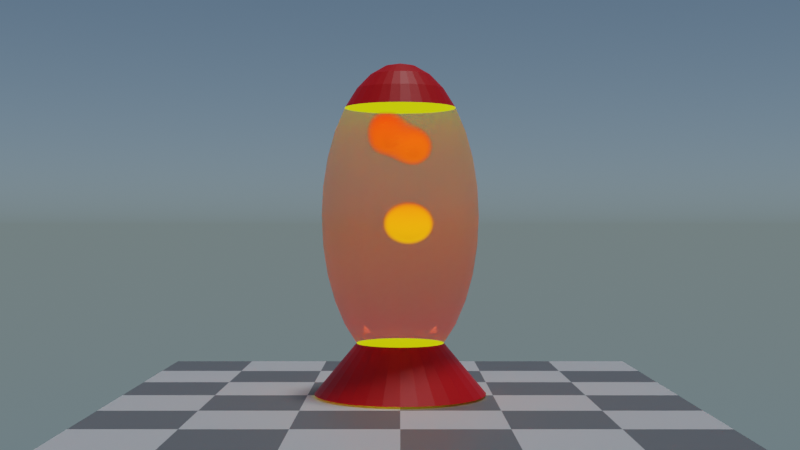 # Source: main.blend  (saved by Blender 3.6.11; exported with 4.5.12 LTS)
import bpy
from mathutils import Matrix  # noqa: F401  (used for matrix-valued properties, if any)

bpy.ops.wm.read_factory_settings(use_empty=True)
scene = bpy.context.scene
scene.name = 'Scene'

# ---- collections
col_collection = bpy.data.collections.new('Collection'); scene.collection.children.link(col_collection)

# ---- materials (node trees are filled in below, after node groups)
mat_material = bpy.data.materials.new('Material')
mat_material.use_transparent_shadow = False
mat_plane = bpy.data.materials.new('Plane')
mat_plane.use_transparent_shadow = False
mat_lavalampbase = bpy.data.materials.new('LavaLampBase')
mat_lavalampbase.use_transparent_shadow = False
mat_lavalampclear = bpy.data.materials.new('LavaLampClear')
mat_lavalampclear.use_transparent_shadow = False
mat_lavalampinternal = bpy.data.materials.new('LavaLampInternal')
mat_lavalampinternal.use_transparent_shadow = False

# ---- node groups
ng_ellipsoidsdf = bpy.data.node_groups.new('EllipsoidSDF', 'ShaderNodeTree')
_s = ng_ellipsoidsdf.interface.new_socket(name='Distance', in_out='OUTPUT', socket_type='NodeSocketFloat')
_s = ng_ellipsoidsdf.interface.new_socket(name='Vector', in_out='INPUT', socket_type='NodeSocketVector')
_s.min_value = -1e+04
_s.max_value = 1e+04
_s = ng_ellipsoidsdf.interface.new_socket(name='Radius', in_out='INPUT', socket_type='NodeSocketVector')
_s = ng_ellipsoidsdf.interface.new_socket(name='Position', in_out='INPUT', socket_type='NodeSocketVector')
_s.min_value = -1e+04
_s.max_value = 1e+04
_N = ng_ellipsoidsdf.nodes; _L = ng_ellipsoidsdf.links
n0 = _N.new('NodeGroupInput'); n0.name = 'Group Input'; n0.location = (-444, -37)
n1 = _N.new('ShaderNodeVectorMath'); n1.name = 'Vector Math.004'; n1.location = (-170, -95)
n1.operation = 'MULTIPLY'
n2 = _N.new('ShaderNodeVectorMath'); n2.name = 'Vector Math.001'; n2.location = (119, 118)
n2.operation = 'DIVIDE'
n3 = _N.new('ShaderNodeVectorMath'); n3.name = 'Vector Math'; n3.location = (-167, 149)
n4 = _N.new('ShaderNodeVectorMath'); n4.name = 'Vector Math.005'; n4.location = (142, -84)
n4.operation = 'DIVIDE'
n5 = _N.new('ShaderNodeVectorMath'); n5.name = 'Vector Math.003'; n5.location = (330, 112)
n5.operation = 'LENGTH'
n6 = _N.new('NodeGroupOutput'); n6.name = 'Group Output'; n6.location = (1260, 60)
n7 = _N.new('ShaderNodeMath'); n7.name = 'Math'; n7.location = (1075, 68)
n7.operation = 'DIVIDE'
n8 = _N.new('ShaderNodeVectorMath'); n8.name = 'Vector Math.006'; n8.location = (342, -77)
n8.operation = 'LENGTH'
n9 = _N.new('ShaderNodeMath'); n9.name = 'Math.002'; n9.location = (811, 103)
n9.operation = 'MULTIPLY'
n10 = _N.new('ShaderNodeMath'); n10.name = 'Math.001'; n10.location = (606, 212)
n10.operation = 'SUBTRACT'
n10.inputs[1].default_value = 1.0
_L.new(n2.outputs[0], n5.inputs[0])
_L.new(n7.outputs[0], n6.inputs[0])
_L.new(n0.outputs[0], n3.inputs[0])
_L.new(n0.outputs[2], n3.inputs[1])
_L.new(n3.outputs[0], n2.inputs[0])
_L.new(n0.outputs[1], n2.inputs[1])
_L.new(n0.outputs[1], n1.inputs[0])
_L.new(n0.outputs[1], n1.inputs[1])
_L.new(n1.outputs[0], n4.inputs[1])
_L.new(n3.outputs[0], n4.inputs[0])
_L.new(n4.outputs[0], n8.inputs[0])
_L.new(n5.outputs[1], n10.inputs[0])
_L.new(n5.outputs[1], n9.inputs[1])
_L.new(n10.outputs[0], n9.inputs[0])
_L.new(n8.outputs[1], n7.inputs[1])
_L.new(n9.outputs[0], n7.inputs[0])
n6.is_active_output = True
ng_scenesdf = bpy.data.node_groups.new('SceneSDF', 'ShaderNodeTree')
_s = ng_scenesdf.interface.new_socket(name='Distance', in_out='OUTPUT', socket_type='NodeSocketFloat')
_s = ng_scenesdf.interface.new_socket(name='Vector', in_out='INPUT', socket_type='NodeSocketVector')
_s.min_value = -1e+04
_s.max_value = 1e+04
_N = ng_scenesdf.nodes; _L = ng_scenesdf.links
n0 = _N.new('NodeGroupOutput'); n0.name = 'Group Output'; n0.location = (2226, -24)
n1 = _N.new('ShaderNodeMath'); n1.name = 'Math.004'; n1.location = (1513, -15)
n1.operation = 'SMOOTH_MIN'
n2 = _N.new('ShaderNodeMath'); n2.name = 'Math.005'; n2.location = (2006, -23)
n2.operation = 'SMOOTH_MIN'
n2.inputs[2].default_value = 0.4
n3 = _N.new('ShaderNodeMath'); n3.name = 'Math.003'; n3.location = (-913, -166)
n3.operation = 'MULTIPLY'
n3.inputs[1].default_value = 0.333
n4 = _N.new('ShaderNodeCombineXYZ'); n4.name = 'Combine XYZ.001'; n4.location = (-72, -416)
n4.inputs[0].default_value = 0.15
n4.inputs[1].default_value = -0.25
n5 = _N.new('ShaderNodeMath'); n5.name = 'Math.006'; n5.location = (-278, -422)
n5.operation = 'SUBTRACT'
n6 = _N.new('ShaderNodeMath'); n6.name = 'Math.007'; n6.location = (-460, -429)
n6.operation = 'MODULO'
n7 = _N.new('ShaderNodeMath'); n7.name = 'Math.008'; n7.location = (-900, -431)
n7.operation = 'MULTIPLY'
n7.inputs[1].default_value = -0.459
n8 = _N.new('ShaderNodeMath'); n8.name = 'Math.009'; n8.location = (-284, -661)
n8.operation = 'SUBTRACT'
n9 = _N.new('ShaderNodeMath'); n9.name = 'Math.010'; n9.location = (-466, -668)
n9.operation = 'MODULO'
n10 = _N.new('ShaderNodeCombineXYZ'); n10.name = 'Combine XYZ.002'; n10.location = (-78, -655)
n10.inputs[0].default_value = -0.15
n10.inputs[1].default_value = 0.25
n11 = _N.new('ShaderNodeMath'); n11.name = 'Math.013'; n11.location = (-455, -915)
n11.operation = 'MODULO'
n12 = _N.new('ShaderNodeMath'); n12.name = 'Math.014'; n12.location = (-895, -916)
n12.operation = 'MULTIPLY'
n12.inputs[1].default_value = -0.359
n13 = _N.new('ShaderNodeCombineXYZ'); n13.name = 'Combine XYZ.003'; n13.location = (-67, -902)
n13.inputs[0].default_value = -0.25
n13.inputs[1].default_value = 0.15
n14 = _N.new('ShaderNodeMath'); n14.name = 'Math.011'; n14.location = (-907, -661)
n14.operation = 'MULTIPLY'
n15 = _N.new('NodeUndefined'); n15.name = 'Shader Data'; n15.location = (-1300, -595)
n16 = _N.new('NodeGroupInput'); n16.name = 'Group Input'; n16.location = (-63, 5)
n17 = _N.new('ShaderNodeMath'); n17.name = 'Math.001'; n17.location = (-524, -164)
n17.operation = 'MODULO'
n18 = _N.new('ShaderNodeMath'); n18.name = 'Math.015'; n18.location = (-734, -168)
n18.inputs[1].default_value = 2.8
n19 = _N.new('ShaderNodeMath'); n19.name = 'Math.017'; n19.location = (-680, -455)
n19.inputs[1].default_value = 1.8
n20 = _N.new('ShaderNodeMath'); n20.name = 'Math.012'; n20.location = (-273, -908)
n20.operation = 'SUBTRACT'
n21 = _N.new('ShaderNodeMath'); n21.name = 'Math.016'; n21.location = (-686, -696)
n21.inputs[1].default_value = 1.1
n22 = _N.new('ShaderNodeMath'); n22.name = 'Math.018'; n22.location = (-675, -934)
n22.inputs[1].default_value = 0.4
n23 = _N.new('ShaderNodeCombineXYZ'); n23.name = 'Combine XYZ'; n23.location = (-28, -185)
n23.inputs[0].default_value = 0.25
n23.inputs[1].default_value = -0.15
n24 = _N.new('ShaderNodeMath'); n24.name = 'Math.002'; n24.location = (-259, -184)
n24.operation = 'SUBTRACT'
n25 = _N.new('ShaderNodeMath'); n25.name = 'Math'; n25.location = (1089, -25)
n25.operation = 'SMOOTH_MIN'
n25.inputs[2].default_value = 0.8
n26 = _N.new('ShaderNodeGroup'); n26.name = 'Group.003'; n26.location = (778, -412)
n26.width = 188
n26.node_tree = ng_ellipsoidsdf
n26.inputs[1].default_value = (0.3, 0.13, 0.2)
n27 = _N.new('ShaderNodeGroup'); n27.name = 'Group.005'; n27.location = (802, -722)
n27.width = 188
n27.node_tree = ng_ellipsoidsdf
n27.inputs[1].default_value = (0.15, 0.3, 0.25)
n28 = _N.new('ShaderNodeGroup'); n28.name = 'Group.002'; n28.location = (787, -182)
n28.width = 188
n28.node_tree = ng_ellipsoidsdf
n28.inputs[1].default_value = (0.25, 0.15, 0.15)
n29 = _N.new('ShaderNodeGroup'); n29.name = 'Group'; n29.location = (786, 48)
n29.width = 188
n29.node_tree = ng_ellipsoidsdf
n29.inputs[1].default_value = (0.25, 0.333, 0.25)
n30 = _N.new('ShaderNodeValue'); n30.name = 'Value'; n30.location = (-1498, -285)
n30.outputs[0].default_value = 6.0
n31 = _N.new('ShaderNodeMath'); n31.name = 'Math.019'; n31.location = (-1320, -413)
n31.operation = 'DIVIDE'
n31.inputs[1].default_value = 2.0
_L.new(n16.outputs[0], n29.inputs[0])
_L.new(n28.outputs[0], n25.inputs[1])
_L.new(n29.outputs[0], n25.inputs[0])
_L.new(n2.outputs[0], n0.inputs[0])
_L.new(n16.outputs[0], n28.inputs[0])
_L.new(n23.outputs[0], n29.inputs[2])
_L.new(n17.outputs[0], n24.inputs[0])
_L.new(n18.outputs[0], n17.inputs[0])
_L.new(n15.outputs[2], n3.inputs[0])
_L.new(n25.outputs[0], n1.inputs[0])
_L.new(n26.outputs[0], n1.inputs[1])
_L.new(n1.outputs[0], n2.inputs[0])
_L.new(n16.outputs[0], n26.inputs[0])
_L.new(n24.outputs[0], n23.inputs[2])
_L.new(n6.outputs[0], n5.inputs[0])
_L.new(n19.outputs[0], n6.inputs[0])
_L.new(n5.outputs[0], n4.inputs[2])
_L.new(n4.outputs[0], n28.inputs[2])
_L.new(n9.outputs[0], n8.inputs[0])
_L.new(n21.outputs[0], n9.inputs[0])
_L.new(n8.outputs[0], n10.inputs[2])
_L.new(n10.outputs[0], n26.inputs[2])
_L.new(n11.outputs[0], n20.inputs[0])
_L.new(n22.outputs[0], n11.inputs[0])
_L.new(n20.outputs[0], n13.inputs[2])
_L.new(n15.outputs[2], n7.inputs[0])
_L.new(n15.outputs[2], n14.inputs[0])
_L.new(n15.outputs[2], n12.inputs[0])
_L.new(n3.outputs[0], n18.inputs[0])
_L.new(n14.outputs[0], n21.inputs[0])
_L.new(n7.outputs[0], n19.inputs[0])
_L.new(n12.outputs[0], n22.inputs[0])
_L.new(n27.outputs[0], n2.inputs[1])
_L.new(n16.outputs[0], n27.inputs[0])
_L.new(n13.outputs[0], n27.inputs[2])
_L.new(n30.outputs[0], n17.inputs[1])
_L.new(n30.outputs[0], n6.inputs[1])
_L.new(n30.outputs[0], n9.inputs[1])
_L.new(n30.outputs[0], n11.inputs[1])
_L.new(n30.outputs[0], n31.inputs[0])
_L.new(n31.outputs[0], n24.inputs[1])
_L.new(n31.outputs[0], n5.inputs[1])
_L.new(n31.outputs[0], n8.inputs[1])
_L.new(n31.outputs[0], n20.inputs[1])
n0.is_active_output = True
ng_raymarch = bpy.data.node_groups.new('RayMarch', 'ShaderNodeTree')
_s = ng_raymarch.interface.new_socket(name='Distance', in_out='OUTPUT', socket_type='NodeSocketFloat')
_s = ng_raymarch.interface.new_socket(name='Cam', in_out='OUTPUT', socket_type='NodeSocketVector')
_s.min_value = -1e+04
_s.max_value = 1e+04
_s = ng_raymarch.interface.new_socket(name='ViewDir', in_out='OUTPUT', socket_type='NodeSocketVector')
_s = ng_raymarch.interface.new_socket(name='Depth', in_out='OUTPUT', socket_type='NodeSocketFloat')
_s = ng_raymarch.interface.new_socket(name='Cam', in_out='INPUT', socket_type='NodeSocketVector')
_s.min_value = -1e+04
_s.max_value = 1e+04
_s = ng_raymarch.interface.new_socket(name='ViewDir', in_out='INPUT', socket_type='NodeSocketVector')
_s = ng_raymarch.interface.new_socket(name='Depth', in_out='INPUT', socket_type='NodeSocketFloat')
_N = ng_raymarch.nodes; _L = ng_raymarch.links
n0 = _N.new('ShaderNodeVectorMath'); n0.name = 'Vector Math.001'; n0.location = (-18, 129)
n0.operation = 'SCALE'
n1 = _N.new('ShaderNodeVectorMath'); n1.name = 'Vector Math'; n1.location = (186, 388)
n2 = _N.new('NodeGroupInput'); n2.name = 'Group Input'; n2.location = (-365, -15)
n3 = _N.new('NodeGroupOutput'); n3.name = 'Group Output'; n3.location = (1028, 27)
n4 = _N.new('ShaderNodeMath'); n4.name = 'Math'; n4.location = (721, -82)
n5 = _N.new('ShaderNodeGroup'); n5.name = 'Group.001'; n5.location = (410, 183)
n5.width = 196
n5.node_tree = ng_scenesdf
_L.new(n2.outputs[0], n3.inputs[1])
_L.new(n5.outputs[0], n3.inputs[0])
_L.new(n2.outputs[0], n1.inputs[0])
_L.new(n1.outputs[0], n5.inputs[0])
_L.new(n2.outputs[1], n0.inputs[0])
_L.new(n2.outputs[2], n0.inputs[3])
_L.new(n0.outputs[0], n1.inputs[1])
_L.new(n2.outputs[1], n3.inputs[2])
_L.new(n5.outputs[0], n4.inputs[0])
_L.new(n2.outputs[2], n4.inputs[1])
_L.new(n4.outputs[0], n3.inputs[3])
n3.is_active_output = True
ng_estimatenormal = bpy.data.node_groups.new('EstimateNormal', 'ShaderNodeTree')
_s = ng_estimatenormal.interface.new_socket(name='Vector', in_out='OUTPUT', socket_type='NodeSocketVector')
_s = ng_estimatenormal.interface.new_socket(name='Vector', in_out='INPUT', socket_type='NodeSocketVector')
_s.min_value = -1e+04
_s.max_value = 1e+04
_N = ng_estimatenormal.nodes; _L = ng_estimatenormal.links
n0 = _N.new('NodeGroupOutput'); n0.name = 'Group Output'; n0.location = (1367, 49)
n1 = _N.new('ShaderNodeVectorMath'); n1.name = 'Vector Math.005'; n1.location = (1165, 48)
n1.operation = 'NORMALIZE'
n2 = _N.new('ShaderNodeCombineXYZ'); n2.name = 'Combine XYZ'; n2.location = (954, 32)
n3 = _N.new('ShaderNodeMath'); n3.name = 'Math'; n3.location = (15, 242)
n3.hide = True
n4 = _N.new('ShaderNodeMath'); n4.name = 'Math.002'; n4.location = (649, 162)
n4.hide = True
n4.operation = 'SUBTRACT'
n5 = _N.new('ShaderNodeGroup'); n5.name = 'Group.001'; n5.location = (426, 10)
n5.hide = True
n5.node_tree = ng_scenesdf
n6 = _N.new('ShaderNodeGroup'); n6.name = 'Group.002'; n6.location = (406, -204)
n6.hide = True
n6.node_tree = ng_scenesdf
n7 = _N.new('ShaderNodeGroup'); n7.name = 'Group.003'; n7.location = (408, -390)
n7.hide = True
n7.node_tree = ng_scenesdf
n8 = _N.new('ShaderNodeGroup'); n8.name = 'Group.004'; n8.location = (409, -569)
n8.hide = True
n8.node_tree = ng_scenesdf
n9 = _N.new('ShaderNodeMath'); n9.name = 'Math.008'; n9.location = (633, -604)
n9.hide = True
n9.operation = 'SUBTRACT'
n10 = _N.new('ShaderNodeGroup'); n10.name = 'Group.005'; n10.location = (410, -755)
n10.hide = True
n10.node_tree = ng_scenesdf
n11 = _N.new('ShaderNodeMath'); n11.name = 'Math.005'; n11.location = (630, -238)
n11.hide = True
n11.operation = 'SUBTRACT'
n12 = _N.new('ShaderNodeValue'); n12.name = 'Value'; n12.location = (-477, 95)
n12.label = 'Epsilon'
n12.outputs[0].default_value = 0.0001
n13 = _N.new('ShaderNodeSeparateXYZ'); n13.name = 'Separate XYZ'; n13.location = (-504, -214)
n14 = _N.new('NodeGroupInput'); n14.name = 'Group Input'; n14.location = (-737, -232)
n15 = _N.new('ShaderNodeCombineXYZ'); n15.name = 'Combine XYZ.001'; n15.location = (235, 240)
n15.hide = True
n16 = _N.new('ShaderNodeCombineXYZ'); n16.name = 'Combine XYZ.002'; n16.location = (261, -27)
n16.hide = True
n17 = _N.new('ShaderNodeCombineXYZ'); n17.name = 'Combine XYZ.004'; n17.location = (217, -160)
n17.hide = True
n18 = _N.new('ShaderNodeCombineXYZ'); n18.name = 'Combine XYZ.003'; n18.location = (242, -427)
n18.hide = True
n19 = _N.new('ShaderNodeCombineXYZ'); n19.name = 'Combine XYZ.006'; n19.location = (219, -525)
n19.hide = True
n20 = _N.new('ShaderNodeCombineXYZ'); n20.name = 'Combine XYZ.005'; n20.location = (245, -792)
n20.hide = True
n21 = _N.new('ShaderNodeMath'); n21.name = 'Math.006'; n21.location = (-3, -544)
n21.hide = True
n22 = _N.new('ShaderNodeMath'); n22.name = 'Math.007'; n22.location = (-30, -869)
n22.hide = True
n22.operation = 'SUBTRACT'
n23 = _N.new('ShaderNodeMath'); n23.name = 'Math.004'; n23.location = (1, -363)
n23.hide = True
n23.operation = 'SUBTRACT'
n24 = _N.new('ShaderNodeMath'); n24.name = 'Math.003'; n24.location = (-4, -158)
n24.hide = True
n25 = _N.new('ShaderNodeMath'); n25.name = 'Math.001'; n25.location = (19, 37)
n25.hide = True
n25.operation = 'SUBTRACT'
n26 = _N.new('ShaderNodeGroup'); n26.name = 'Group'; n26.location = (425, 196)
n26.node_tree = ng_scenesdf
_L.new(n2.outputs[0], n1.inputs[0])
_L.new(n14.outputs[0], n13.inputs[0])
_L.new(n1.outputs[0], n0.inputs[0])
_L.new(n12.outputs[0], n3.inputs[0])
_L.new(n13.outputs[0], n3.inputs[1])
_L.new(n3.outputs[0], n15.inputs[0])
_L.new(n13.outputs[1], n15.inputs[1])
_L.new(n13.outputs[2], n15.inputs[2])
_L.new(n15.outputs[0], n26.inputs[0])
_L.new(n13.outputs[0], n25.inputs[0])
_L.new(n12.outputs[0], n25.inputs[1])
_L.new(n25.outputs[0], n16.inputs[0])
_L.new(n13.outputs[1], n16.inputs[1])
_L.new(n13.outputs[2], n16.inputs[2])
_L.new(n16.outputs[0], n5.inputs[0])
_L.new(n26.outputs[0], n4.inputs[0])
_L.new(n5.outputs[0], n4.inputs[1])
_L.new(n17.outputs[0], n6.inputs[0])
_L.new(n18.outputs[0], n7.inputs[0])
_L.new(n6.outputs[0], n11.inputs[0])
_L.new(n7.outputs[0], n11.inputs[1])
_L.new(n19.outputs[0], n8.inputs[0])
_L.new(n20.outputs[0], n10.inputs[0])
_L.new(n8.outputs[0], n9.inputs[0])
_L.new(n10.outputs[0], n9.inputs[1])
_L.new(n4.outputs[0], n2.inputs[0])
_L.new(n11.outputs[0], n2.inputs[1])
_L.new(n9.outputs[0], n2.inputs[2])
_L.new(n12.outputs[0], n24.inputs[1])
_L.new(n12.outputs[0], n23.inputs[1])
_L.new(n12.outputs[0], n21.inputs[1])
_L.new(n12.outputs[0], n22.inputs[1])
_L.new(n13.outputs[1], n24.inputs[0])
_L.new(n13.outputs[1], n23.inputs[0])
_L.new(n13.outputs[2], n21.inputs[0])
_L.new(n13.outputs[2], n22.inputs[0])
_L.new(n24.outputs[0], n17.inputs[1])
_L.new(n23.outputs[0], n18.inputs[1])
_L.new(n21.outputs[0], n19.inputs[2])
_L.new(n22.outputs[0], n20.inputs[2])
_L.new(n13.outputs[0], n17.inputs[0])
_L.new(n13.outputs[2], n17.inputs[2])
_L.new(n13.outputs[0], n18.inputs[0])
_L.new(n13.outputs[2], n18.inputs[2])
_L.new(n13.outputs[0], n19.inputs[0])
_L.new(n13.outputs[1], n19.inputs[1])
_L.new(n13.outputs[0], n20.inputs[0])
_L.new(n13.outputs[1], n20.inputs[1])
n0.is_active_output = True

# ---- material node trees
mat_material.use_nodes = True; mat_material.node_tree.nodes.clear()
_N = mat_material.node_tree.nodes; _L = mat_material.node_tree.links
n0 = _N.new('ShaderNodeGroup'); n0.name = 'Group.002'; n0.location = (847, 546)
n0.width = 172
n0.hide = True
n0.node_tree = ng_raymarch
n1 = _N.new('ShaderNodeGroup'); n1.name = 'Group.003'; n1.location = (1088, 546)
n1.width = 171
n1.hide = True
n1.node_tree = ng_raymarch
n2 = _N.new('ShaderNodeGroup'); n2.name = 'Group.005'; n2.location = (847, 466)
n2.width = 172
n2.hide = True
n2.node_tree = ng_raymarch
n3 = _N.new('ShaderNodeGroup'); n3.name = 'Group.007'; n3.location = (608, 466)
n3.width = 171
n3.hide = True
n3.node_tree = ng_raymarch
n4 = _N.new('ShaderNodeNewGeometry'); n4.name = 'Geometry'; n4.location = (-504, 304)
n5 = _N.new('ShaderNodeCameraData'); n5.name = 'Camera Data'; n5.location = (-527, 0)
n6 = _N.new('ShaderNodeVectorMath'); n6.name = 'Vector Math.001'; n6.location = (-170, 297)
n6.operation = 'SCALE'
n7 = _N.new('ShaderNodeVectorMath'); n7.name = 'Vector Math.002'; n7.location = (-182, 121)
n7.operation = 'SCALE'
n7.inputs[3].default_value = -1.0
n8 = _N.new('ShaderNodeVectorMath'); n8.name = 'Vector Math'; n8.location = (26, 489)
n9 = _N.new('ShaderNodeGroup'); n9.name = 'Group'; n9.location = (608, 546)
n9.width = 171
n9.hide = True
n9.node_tree = ng_raymarch
n10 = _N.new('ShaderNodeGroup'); n10.name = 'Group.004'; n10.location = (367, 466)
n10.width = 172
n10.hide = True
n10.node_tree = ng_raymarch
n11 = _N.new('ShaderNodeVectorMath'); n11.name = 'Vector Math.003'; n11.location = (1360, 353)
n11.operation = 'SCALE'
n12 = _N.new('ShaderNodeGroup'); n12.name = 'Group.001'; n12.location = (367, 546)
n12.width = 172
n12.hide = True
n12.node_tree = ng_raymarch
n12.inputs[2].default_value = 0.0
n13 = _N.new('ShaderNodeVectorMath'); n13.name = 'Vector Math.004'; n13.location = (1563, 672)
n14 = _N.new('ShaderNodeVectorMath'); n14.name = 'Vector Math.007'; n14.location = (2849, 956)
n14.operation = 'SCALE'
n15 = _N.new('ShaderNodeBsdfTransparent'); n15.name = 'Transparent BSDF'; n15.location = (3244, 596)
n16 = _N.new('ShaderNodeGroup'); n16.name = 'Group.006'; n16.location = (1088, 466)
n16.width = 171
n16.hide = True
n16.node_tree = ng_raymarch
n17 = _N.new('ShaderNodeMix'); n17.name = 'Mix'; n17.location = (3030, 795)
n17.data_type = 'RGBA'
n17.inputs[7].default_value = (0.0, 0.0, 0.0, 0.0)
n18 = _N.new('ShaderNodeVectorMath'); n18.name = 'Vector Math.006'; n18.location = (1927, 883)
n18.operation = 'NORMALIZE'
n18.inputs[0].default_value = (0.0, 0.0, 1.0)
n19 = _N.new('ShaderNodeMath'); n19.name = 'Math'; n19.location = (2480, 800)
n19.inputs[1].default_value = 1.2
n20 = _N.new('ShaderNodeVectorMath'); n20.name = 'Vector Math.005'; n20.location = (2270, 865)
n20.operation = 'DOT_PRODUCT'
n21 = _N.new('ShaderNodeMath'); n21.name = 'Math.001'; n21.location = (2670, 798)
n21.operation = 'POWER'
n21.inputs[1].default_value = 0.2
n22 = _N.new('ShaderNodeNewGeometry'); n22.name = 'Geometry.001'; n22.location = (1495, 1241)
n23 = _N.new('ShaderNodeGroup'); n23.name = 'Group.008'; n23.location = (1802, 662)
n23.width = 191
n23.node_tree = ng_estimatenormal
n24 = _N.new('ShaderNodeEmission'); n24.name = 'Emission'; n24.location = (3244, 704)
n24.inputs[1].default_value = 5.0
n25 = _N.new('ShaderNodeOutputMaterial'); n25.name = 'Material Output'; n25.location = (3917, 746)
n26 = _N.new('ShaderNodeValToRGB'); n26.name = 'Color Ramp'; n26.location = (2363, 1270)
while len(n26.color_ramp.elements) > 1: n26.color_ramp.elements.remove(n26.color_ramp.elements[-1])
n26.color_ramp.elements[0].position = 0.0; n26.color_ramp.elements[0].color = (1.0, 0.6639, 0.0, 1.0)
_e = n26.color_ramp.elements.new(0.6018); _e.color = (1.0, 0.06942, 0.0007033, 1.0)
_e = n26.color_ramp.elements.new(1.0); _e.color = (1.0, 0.0, 0.0003119, 1.0)
n27 = _N.new('ShaderNodeMapRange'); n27.name = 'Map Range'; n27.location = (1954, 1288)
n27.inputs[1].default_value = -1.9
n27.inputs[2].default_value = 2.0
n28 = _N.new('ShaderNodeSeparateXYZ'); n28.name = 'Separate XYZ'; n28.location = (1683, 1213)
n29 = _N.new('ShaderNodeMixShader'); n29.name = 'Mix Shader'; n29.location = (3565, 566)
_L.new(n4.outputs[0], n8.inputs[0])
_L.new(n4.outputs[4], n6.inputs[0])
_L.new(n6.outputs[0], n8.inputs[1])
_L.new(n5.outputs[1], n6.inputs[3])
_L.new(n4.outputs[4], n7.inputs[0])
_L.new(n12.outputs[1], n9.inputs[0])
_L.new(n12.outputs[2], n9.inputs[1])
_L.new(n12.outputs[3], n9.inputs[2])
_L.new(n8.outputs[0], n12.inputs[0])
_L.new(n7.outputs[0], n12.inputs[1])
_L.new(n0.outputs[1], n1.inputs[0])
_L.new(n0.outputs[2], n1.inputs[1])
_L.new(n0.outputs[3], n1.inputs[2])
_L.new(n9.outputs[1], n0.inputs[0])
_L.new(n9.outputs[2], n0.inputs[1])
_L.new(n9.outputs[3], n0.inputs[2])
_L.new(n10.outputs[1], n3.inputs[0])
_L.new(n10.outputs[2], n3.inputs[1])
_L.new(n10.outputs[3], n3.inputs[2])
_L.new(n2.outputs[1], n16.inputs[0])
_L.new(n2.outputs[2], n16.inputs[1])
_L.new(n2.outputs[3], n16.inputs[2])
_L.new(n3.outputs[1], n2.inputs[0])
_L.new(n3.outputs[2], n2.inputs[1])
_L.new(n3.outputs[3], n2.inputs[2])
_L.new(n1.outputs[1], n10.inputs[0])
_L.new(n1.outputs[2], n10.inputs[1])
_L.new(n1.outputs[3], n10.inputs[2])
_L.new(n11.outputs[0], n13.inputs[1])
_L.new(n16.outputs[1], n13.inputs[0])
_L.new(n16.outputs[2], n11.inputs[0])
_L.new(n16.outputs[3], n11.inputs[3])
_L.new(n13.outputs[0], n23.inputs[0])
_L.new(n17.outputs[2], n24.inputs[0])
_L.new(n16.outputs[0], n17.inputs[0])
_L.new(n18.outputs[0], n20.inputs[1])
_L.new(n14.outputs[0], n17.inputs[6])
_L.new(n23.outputs[0], n20.inputs[0])
_L.new(n20.outputs[1], n19.inputs[0])
_L.new(n24.outputs[0], n29.inputs[1])
_L.new(n15.outputs[0], n29.inputs[2])
_L.new(n16.outputs[0], n29.inputs[0])
_L.new(n19.outputs[0], n21.inputs[0])
_L.new(n21.outputs[0], n14.inputs[3])
_L.new(n22.outputs[0], n28.inputs[0])
_L.new(n26.outputs[0], n14.inputs[0])
_L.new(n27.outputs[0], n26.inputs[0])
_L.new(n28.outputs[2], n27.inputs[0])
_L.new(n29.outputs[0], n25.inputs[0])
n25.is_active_output = True
mat_plane.use_nodes = True; mat_plane.node_tree.nodes.clear()
_N = mat_plane.node_tree.nodes; _L = mat_plane.node_tree.links
n0 = _N.new('ShaderNodeBsdfPrincipled'); n0.name = 'Principled BSDF'; n0.location = (10, 300)
n0.distribution = 'GGX'
n0.subsurface_method = 'RANDOM_WALK_SKIN'
n0.inputs[3].default_value = 1.45
n0.inputs[27].default_value = (0.0, 0.0, 0.0, 1.0)
n0.inputs[28].default_value = 1.0
n1 = _N.new('ShaderNodeOutputMaterial'); n1.name = 'Material Output'; n1.location = (300, 300)
n2 = _N.new('ShaderNodeTexChecker'); n2.name = 'Checker Texture'; n2.location = (-246, 323)
n2.inputs[3].default_value = 6.0
_L.new(n0.outputs[0], n1.inputs[0])
_L.new(n2.outputs[0], n0.inputs[0])
n1.is_active_output = True
mat_lavalampbase.use_nodes = True; mat_lavalampbase.node_tree.nodes.clear()
_N = mat_lavalampbase.node_tree.nodes; _L = mat_lavalampbase.node_tree.links
n0 = _N.new('ShaderNodeBsdfPrincipled'); n0.name = 'Principled BSDF'; n0.location = (10, 300)
n0.distribution = 'GGX'
n0.subsurface_method = 'RANDOM_WALK_SKIN'
n0.inputs[0].default_value = (0.8, 0.0, 0.0005725, 1.0)
n0.inputs[3].default_value = 1.45
n0.inputs[27].default_value = (0.0, 0.0, 0.0, 1.0)
n0.inputs[28].default_value = 1.0
n1 = _N.new('ShaderNodeOutputMaterial'); n1.name = 'Material Output'; n1.location = (300, 300)
_L.new(n0.outputs[0], n1.inputs[0])
n1.is_active_output = True
mat_lavalampclear.use_nodes = True; mat_lavalampclear.node_tree.nodes.clear()
_N = mat_lavalampclear.node_tree.nodes; _L = mat_lavalampclear.node_tree.links
n0 = _N.new('ShaderNodeBsdfPrincipled'); n0.name = 'Principled BSDF'; n0.location = (346, 300)
n0.distribution = 'GGX'
n0.subsurface_method = 'RANDOM_WALK_SKIN'
n0.inputs[3].default_value = 1.45
n0.inputs[4].default_value = 0.5
n0.inputs[27].default_value = (0.0, 0.0, 0.0, 1.0)
n0.inputs[28].default_value = 1.0
n1 = _N.new('ShaderNodeOutputMaterial'); n1.name = 'Material Output'; n1.location = (636, 300)
n2 = _N.new('ShaderNodeValToRGB'); n2.name = 'Color Ramp'; n2.location = (17, 258)
while len(n2.color_ramp.elements) > 1: n2.color_ramp.elements.remove(n2.color_ramp.elements[-1])
n2.color_ramp.elements[0].position = 0.0; n2.color_ramp.elements[0].color = (1.0, 0.0, 0.0, 1.0)
_e = n2.color_ramp.elements.new(1.0); _e.color = (0.0, 1.0, 0.0, 1.0)
n3 = _N.new('ShaderNodeNewGeometry'); n3.name = 'Geometry'; n3.location = (-851, 230)
n4 = _N.new('ShaderNodeSeparateXYZ'); n4.name = 'Separate XYZ'; n4.location = (-662, 202)
n5 = _N.new('ShaderNodeMath'); n5.name = 'Math'; n5.location = (-222, 205)
n5.operation = 'DIVIDE'
n5.inputs[1].default_value = 8.0
n6 = _N.new('ShaderNodeMath'); n6.name = 'Math.001'; n6.location = (-431, 187)
n6.inputs[1].default_value = 2.3
_L.new(n0.outputs[0], n1.inputs[0])
_L.new(n2.outputs[0], n0.inputs[0])
_L.new(n3.outputs[0], n4.inputs[0])
_L.new(n5.outputs[0], n2.inputs[0])
_L.new(n6.outputs[0], n5.inputs[0])
_L.new(n4.outputs[2], n6.inputs[0])
n1.is_active_output = True
mat_lavalampinternal.use_nodes = True; mat_lavalampinternal.node_tree.nodes.clear()
_N = mat_lavalampinternal.node_tree.nodes; _L = mat_lavalampinternal.node_tree.links
n0 = _N.new('ShaderNodeOutputMaterial'); n0.name = 'Material Output'; n0.location = (300, 300)
n1 = _N.new('ShaderNodeEmission'); n1.name = 'Emission'; n1.location = (113, 263)
n1.inputs[0].default_value = (0.7454, 0.7991, 0.0, 1.0)
n1.inputs[1].default_value = 2.0
_L.new(n1.outputs[0], n0.inputs[0])
n0.is_active_output = True

# ---- world
world_world = bpy.data.worlds.new('World'); scene.world = world_world
world_world.use_nodes = True; world_world.node_tree.nodes.clear()
_N = world_world.node_tree.nodes; _L = world_world.node_tree.links
n0 = _N.new('ShaderNodeOutputWorld'); n0.name = 'World Output'; n0.location = (300, 300)
n1 = _N.new('ShaderNodeBackground'); n1.name = 'Background'; n1.location = (10, 300)
n1.inputs[1].default_value = 0.75
n2 = _N.new('ShaderNodeTexSky'); n2.name = 'Sky Texture'; n2.location = (-202, 349)
n2.sky_type = 'HOSEK_WILKIE'
n2.turbidity = 2.6
n2.ground_albedo = 0.5901
_L.new(n1.outputs[0], n0.inputs[0])
_L.new(n2.outputs[0], n1.inputs[0])
n0.is_active_output = True
world_world.color = (0.05088, 0.05088, 0.05088)
world_world.use_sun_shadow = False
world_world.sun_shadow_jitter_overblur = 0.0

# ---- cameras
cam_camera = bpy.data.cameras.new('Camera')
cam_camera.clip_end = 100.0
cam_camera.ortho_scale = 7.314

# ---- lights
light_light = bpy.data.lights.new('Light', 'SUN')
light_light.transmission_factor = 0.0
light_light.angle = 0.1993
light_light.energy = 1.0
light_light.shadow_soft_size = 0.1
light_light.shadow_cascade_max_distance = 1000.0
light_point = bpy.data.lights.new('Point', 'POINT')
light_point.transmission_factor = 0.0
light_point.energy = 1000.0
light_point.shadow_maximum_resolution = 0.006
light_point.use_absolute_resolution = True

# ---- meshes
me_cube = bpy.data.meshes.new('Cube')
me_cube.from_pydata([(1.0, 1.0, 1.0), (1.0, 1.0, -1.0), (1.0, -1.0, 1.0), (1.0, -1.0, -1.0), (-1.0, 1.0, 1.0), (-1.0, 1.0, -1.0), (-1.0, -1.0, 1.0), (-1.0, -1.0, -1.0)], [], [(0, 4, 6, 2), (3, 2, 6, 7), (7, 6, 4, 5), (5, 1, 3, 7), (1, 0, 2, 3), (5, 4, 0, 1)])
_uv = me_cube.uv_layers.new(name='UVMap')
_uv.uv.foreach_set('vector', [0.625, 0.5, 0.875, 0.5, 0.875, 0.75, 0.625, 0.75, 0.375, 0.75, 0.625, 0.75, 0.625, 1.0, 0.375, 1.0, 0.375, 0.0, 0.625, 0.0, 0.625, 0.25, 0.375, 0.25, 0.125, 0.5, 0.375, 0.5, 0.375, 0.75, 0.125, 0.75, 0.375, 0.5, 0.625, 0.5, 0.625, 0.75, 0.375, 0.75, 0.375, 0.25, 0.625, 0.25, 0.625, 0.5, 0.375, 0.5])
me_cube.materials.append(mat_material)
me_cube.use_mirror_vertex_groups = False
me_cube.update()
me_plane = bpy.data.meshes.new('Plane')
me_plane.from_pydata([(-1.0, -1.0, 0.0), (1.0, -1.0, 0.0), (-1.0, 1.0, 0.0), (1.0, 1.0, 0.0)], [], [(0, 1, 3, 2)])
_uv = me_plane.uv_layers.new(name='UVMap')
_uv.uv.foreach_set('vector', [0.0, 0.0, 1.0, 0.0, 1.0, 1.0, 0.0, 1.0])
me_plane.materials.append(mat_plane)
me_plane.update()
me_sphere = bpy.data.meshes.new('Sphere')
me_sphere.from_pydata([(0.0, 0.5556, 0.8315), (0.0, 0.8315, 0.5556), (0.0, 0.9808, 0.1951), (0.0, 1.0, 0.0), (0.0, 0.9808, -0.1951), (0.0, 0.8315, -0.5556), (0.03806, 0.1913, 0.9808), (0.07466, 0.3753, 0.9239), (0.1084, 0.5449, 0.8315), (0.1379, 0.6935, 0.7071), (0.1622, 0.8155, 0.5556), (0.1802, 0.9061, 0.3827), (0.1913, 0.9619, 0.1951), (0.1951, 0.9808, 0.0), (0.1913, 0.9619, -0.1951), (0.1802, 0.9061, -0.3827), (0.1622, 0.8155, -0.5556), (0.1379, 0.6935, -0.7071), (0.1084, 0.5449, -0.8315), (0.07466, 0.1802, 0.9808), (0.1464, 0.3536, 0.9239), (0.2126, 0.5133, 0.8315), (0.2706, 0.6533, 0.7071), (0.3182, 0.7682, 0.5556), (0.3536, 0.8536, 0.3827), (0.3753, 0.9061, 0.1951), (0.3827, 0.9239, 0.0), (0.3753, 0.9061, -0.1951), (0.3536, 0.8536, -0.3827), (0.3182, 0.7682, -0.5556), (0.2706, 0.6533, -0.7071), (0.2126, 0.5133, -0.8315), (0.1084, 0.1622, 0.9808), (0.2126, 0.3182, 0.9239), (0.3087, 0.4619, 0.8315), (0.3928, 0.5879, 0.7071), (0.4619, 0.6913, 0.5556), (0.5133, 0.7682, 0.3827), (0.5449, 0.8155, 0.1951), (0.5556, 0.8315, 0.0), (0.5449, 0.8155, -0.1951), (0.5133, 0.7682, -0.3827), (0.4619, 0.6913, -0.5556), (0.3928, 0.5879, -0.7071), (0.3087, 0.4619, -0.8315), (0.1379, 0.1379, 0.9808), (0.2706, 0.2706, 0.9239), (0.3928, 0.3928, 0.8315), (0.5, 0.5, 0.7071), (0.5879, 0.5879, 0.5556), (0.6533, 0.6533, 0.3827), (0.6935, 0.6935, 0.1951), (0.7071, 0.7071, 0.0), (0.6935, 0.6935, -0.1951), (0.6533, 0.6533, -0.3827), (0.5879, 0.5879, -0.5556), (0.5, 0.5, -0.7071), (0.3928, 0.3928, -0.8315), (0.1622, 0.1084, 0.9808), (0.3182, 0.2126, 0.9239), (0.4619, 0.3087, 0.8315), (0.5879, 0.3928, 0.7071), (0.6913, 0.4619, 0.5556), (0.7682, 0.5133, 0.3827), (0.8155, 0.5449, 0.1951), (0.8315, 0.5556, 0.0), (0.8155, 0.5449, -0.1951), (0.7682, 0.5133, -0.3827), (0.6913, 0.4619, -0.5556), (0.5879, 0.3928, -0.7071), (0.4619, 0.3087, -0.8315), (0.0, 0.0, 1.0), (0.1802, 0.07466, 0.9808), (0.3536, 0.1464, 0.9239), (0.5133, 0.2126, 0.8315), (0.6533, 0.2706, 0.7071), (0.7682, 0.3182, 0.5556), (0.8536, 0.3536, 0.3827), (0.9061, 0.3753, 0.1951), (0.9239, 0.3827, 0.0), (0.9061, 0.3753, -0.1951), (0.8536, 0.3536, -0.3827), (0.7682, 0.3182, -0.5556), (0.6533, 0.2706, -0.7071), (0.5133, 0.2126, -0.8315), (0.1913, 0.03806, 0.9808), (0.3753, 0.07466, 0.9239), (0.5449, 0.1084, 0.8315), (0.6935, 0.1379, 0.7071), (0.8155, 0.1622, 0.5556), (0.9061, 0.1802, 0.3827), (0.9619, 0.1913, 0.1951), (0.9808, 0.1951, 0.0), (0.9619, 0.1913, -0.1951), (0.9061, 0.1802, -0.3827), (0.8155, 0.1622, -0.5556), (0.6935, 0.1379, -0.7071), (0.5449, 0.1084, -0.8315), (0.1951, -1.118e-08, 0.9808), (0.3827, -2.235e-08, 0.9239), (0.5556, -5.215e-08, 0.8315), (0.7071, 1.49e-08, 0.7071), (0.8315, -8.941e-08, 0.5556), (0.9239, 4.47e-08, 0.3827), (0.9808, -8.941e-08, 0.1951), (1.0, -1.639e-07, 0.0), (0.9808, -8.941e-08, -0.1951), (0.9239, 4.47e-08, -0.3827), (0.8315, -8.941e-08, -0.5556), (0.7071, 1.49e-08, -0.7071), (0.5556, -5.215e-08, -0.8315), (0.1913, -0.03806, 0.9808), (0.3753, -0.07466, 0.9239), (0.5449, -0.1084, 0.8315), (0.6935, -0.1379, 0.7071), (0.8155, -0.1622, 0.5556), (0.9061, -0.1802, 0.3827), (0.9619, -0.1913, 0.1951), (0.9808, -0.1951, 0.0), (0.9619, -0.1913, -0.1951), (0.9061, -0.1802, -0.3827), (0.8155, -0.1622, -0.5556), (0.6935, -0.1379, -0.7071), (0.5449, -0.1084, -0.8315), (0.1802, -0.07466, 0.9808), (0.3536, -0.1464, 0.9239), (0.5133, -0.2126, 0.8315), (0.6533, -0.2706, 0.7071), (0.7682, -0.3182, 0.5556), (0.8536, -0.3536, 0.3827), (0.9061, -0.3753, 0.1951), (0.9239, -0.3827, 0.0), (0.9061, -0.3753, -0.1951), (0.8536, -0.3536, -0.3827), (0.7682, -0.3182, -0.5556), (0.6533, -0.2706, -0.7071), (0.5133, -0.2126, -0.8315), (0.1622, -0.1084, 0.9808), (0.3182, -0.2126, 0.9239), (0.4619, -0.3087, 0.8315), (0.5879, -0.3928, 0.7071), (0.6913, -0.4619, 0.5556), (0.7682, -0.5133, 0.3827), (0.8155, -0.5449, 0.1951), (0.8315, -0.5556, 0.0), (0.8155, -0.5449, -0.1951), (0.7682, -0.5133, -0.3827), (0.6913, -0.4619, -0.5556), (0.5879, -0.3928, -0.7071), (0.4619, -0.3087, -0.8315), (0.1379, -0.1379, 0.9808), (0.2706, -0.2706, 0.9239), (0.3928, -0.3928, 0.8315), (0.5, -0.5, 0.7071), (0.5879, -0.5879, 0.5556), (0.6533, -0.6533, 0.3827), (0.6935, -0.6935, 0.1951), (0.7071, -0.7071, 0.0), (0.6935, -0.6935, -0.1951), (0.6533, -0.6533, -0.3827), (0.5879, -0.5879, -0.5556), (0.5, -0.5, -0.7071), (0.3928, -0.3928, -0.8315), (0.1084, -0.1622, 0.9808), (0.2126, -0.3182, 0.9239), (0.3087, -0.4619, 0.8315), (0.3928, -0.5879, 0.7071), (0.4619, -0.6913, 0.5556), (0.5133, -0.7682, 0.3827), (0.5449, -0.8155, 0.1951), (0.5556, -0.8315, 0.0), (0.5449, -0.8155, -0.1951), (0.5133, -0.7682, -0.3827), (0.4619, -0.6913, -0.5556), (0.3928, -0.5879, -0.7071), (0.3087, -0.4619, -0.8315), (0.07466, -0.1802, 0.9808), (0.1464, -0.3536, 0.9239), (0.2126, -0.5133, 0.8315), (0.2706, -0.6533, 0.7071), (0.3182, -0.7682, 0.5556), (0.3536, -0.8536, 0.3827), (0.3753, -0.9061, 0.1951), (0.3827, -0.9239, 0.0), (0.3753, -0.9061, -0.1951), (0.3536, -0.8536, -0.3827), (0.3182, -0.7682, -0.5556), (0.2706, -0.6533, -0.7071), (0.2126, -0.5133, -0.8315), (0.03806, -0.1913, 0.9808), (0.07466, -0.3753, 0.9239), (0.1084, -0.5449, 0.8315), (0.1379, -0.6935, 0.7071), (0.1622, -0.8155, 0.5556), (0.1802, -0.9061, 0.3827), (0.1913, -0.9619, 0.1951), (0.1951, -0.9808, 0.0), (0.1913, -0.9619, -0.1951), (0.1802, -0.9061, -0.3827), (0.1622, -0.8155, -0.5556), (0.1379, -0.6935, -0.7071), (0.1084, -0.5449, -0.8315), (-7.451e-09, -0.1951, 0.9808), (-5.215e-08, -0.3827, 0.9239), (-9.686e-08, -0.5556, 0.8315), (-1.49e-08, -0.7071, 0.7071), (-1.043e-07, -0.8315, 0.5556), (2.98e-08, -0.9239, 0.3827), (-1.341e-07, -0.9808, 0.1951), (-3.278e-07, -1.0, 0.0), (-1.341e-07, -0.9808, -0.1951), (2.98e-08, -0.9239, -0.3827), (-1.043e-07, -0.8315, -0.5556), (-1.49e-08, -0.7071, -0.7071), (-9.686e-08, -0.5556, -0.8315), (-0.03806, -0.1913, 0.9808), (-0.07466, -0.3753, 0.9239), (-0.1084, -0.5449, 0.8315), (-0.1379, -0.6935, 0.7071), (-0.1622, -0.8155, 0.5556), (-0.1802, -0.9061, 0.3827), (-0.1913, -0.9619, 0.1951), (-0.1951, -0.9808, 0.0), (-0.1913, -0.9619, -0.1951), (-0.1802, -0.9061, -0.3827), (-0.1622, -0.8155, -0.5556), (-0.1379, -0.6935, -0.7071), (-0.1084, -0.5449, -0.8315), (3.016e-07, 1.092, -1.162), (-0.07466, -0.1802, 0.9808), (-0.1464, -0.3536, 0.9239), (-0.2126, -0.5133, 0.8315), (-0.2706, -0.6533, 0.7071), (-0.3182, -0.7682, 0.5556), (-0.3536, -0.8536, 0.3827), (-0.3753, -0.9061, 0.1951), (-0.3827, -0.9239, 0.0), (-0.3753, -0.9061, -0.1951), (-0.3536, -0.8536, -0.3827), (-0.3182, -0.7682, -0.5556), (-0.2706, -0.6533, -0.7071), (-0.2126, -0.5133, -0.8315), (-0.2131, 1.071, -1.162), (-0.4181, 1.009, -1.162), (-0.1084, -0.1622, 0.9808), (-0.2126, -0.3182, 0.9239), (-0.3087, -0.4619, 0.8315), (-0.3928, -0.5879, 0.7071), (-0.4619, -0.6913, 0.5556), (-0.5133, -0.7682, 0.3827), (-0.5449, -0.8155, 0.1951), (-0.5556, -0.8315, 0.0), (-0.5449, -0.8155, -0.1951), (-0.5133, -0.7682, -0.3827), (-0.4619, -0.6913, -0.5556), (-0.3928, -0.5879, -0.7071), (-0.3087, -0.4619, -0.8315), (-0.607, 0.9084, -1.162), (-0.7725, 0.7725, -1.162), (-0.1379, -0.1379, 0.9808), (-0.2706, -0.2706, 0.9239), (-0.3928, -0.3928, 0.8315), (-0.5, -0.5, 0.7071), (-0.5879, -0.5879, 0.5556), (-0.6533, -0.6533, 0.3827), (-0.6935, -0.6935, 0.1951), (-0.7071, -0.7071, 0.0), (-0.6935, -0.6935, -0.1951), (-0.6533, -0.6533, -0.3827), (-0.5879, -0.5879, -0.5556), (-0.5, -0.5, -0.7071), (-0.3928, -0.3928, -0.8315), (-0.9084, 0.607, -1.162), (-1.009, 0.4181, -1.162), (-1.072, 0.2131, -1.162), (-0.1622, -0.1084, 0.9808), (-0.3182, -0.2126, 0.9239), (-0.4619, -0.3087, 0.8315), (-0.5879, -0.3928, 0.7071), (-0.6913, -0.4619, 0.5556), (-0.7682, -0.5133, 0.3827), (-0.8155, -0.5449, 0.1951), (-0.8315, -0.5556, 0.0), (-0.8155, -0.5449, -0.1951), (-0.7682, -0.5133, -0.3827), (-0.6913, -0.4619, -0.5556), (-0.5879, -0.3928, -0.7071), (-0.4619, -0.3087, -0.8315), (-1.092, 3.001e-07, -1.162), (-1.072, -0.2131, -1.162), (-0.1802, -0.07466, 0.9808), (-0.3536, -0.1464, 0.9239), (-0.5133, -0.2126, 0.8315), (-0.6533, -0.2706, 0.7071), (-0.7682, -0.3182, 0.5556), (-0.8536, -0.3536, 0.3827), (-0.9061, -0.3753, 0.1951), (-0.9239, -0.3827, 0.0), (-0.9061, -0.3753, -0.1951), (-0.8536, -0.3536, -0.3827), (-0.7682, -0.3182, -0.5556), (-0.6533, -0.2706, -0.7071), (-0.5133, -0.2126, -0.8315), (-1.009, -0.4181, -1.162), (-0.9084, -0.607, -1.162), (-0.1913, -0.03806, 0.9808), (-0.3753, -0.07466, 0.9239), (-0.5449, -0.1084, 0.8315), (-0.6935, -0.1379, 0.7071), (-0.8155, -0.1622, 0.5556), (-0.9061, -0.1802, 0.3827), (-0.9619, -0.1913, 0.1951), (-0.9808, -0.1951, 0.0), (-0.9619, -0.1913, -0.1951), (-0.9061, -0.1802, -0.3827), (-0.8155, -0.1622, -0.5556), (-0.6935, -0.1379, -0.7071), (-0.5449, -0.1084, -0.8315), (-0.7725, -0.7725, -1.162), (-0.607, -0.9084, -1.162), (-0.1951, 1.863e-08, 0.9808), (-0.3827, 5.215e-08, 0.9239), (-0.5556, 1.49e-07, 0.8315), (-0.7071, 2.98e-08, 0.7071), (-0.8315, 1.639e-07, 0.5556), (-0.9239, 1.49e-08, 0.3827), (-0.9808, 2.682e-07, 0.1951), (-1.0, 4.47e-07, 0.0), (-0.9808, 2.682e-07, -0.1951), (-0.9239, 1.49e-08, -0.3827), (-0.8315, 1.639e-07, -0.5556), (-0.7071, 2.98e-08, -0.7071), (-0.5556, 1.49e-07, -0.8315), (-0.4181, -1.009, -1.162), (-0.2131, -1.072, -1.162), (-0.1913, 0.03806, 0.9808), (-0.3753, 0.07466, 0.9239), (-0.5449, 0.1084, 0.8315), (-0.6935, 0.1379, 0.7071), (-0.8155, 0.1622, 0.5556), (-0.9061, 0.1802, 0.3827), (-0.9619, 0.1913, 0.1951), (-0.9808, 0.1951, 0.0), (-0.9619, 0.1913, -0.1951), (-0.9061, 0.1802, -0.3827), (-0.8155, 0.1622, -0.5556), (-0.6935, 0.1379, -0.7071), (-0.5449, 0.1084, -0.8315), (-3.137e-07, -1.092, -1.162), (0.2131, -1.072, -1.162), (-0.1802, 0.07466, 0.9808), (-0.3536, 0.1464, 0.9239), (-0.5133, 0.2126, 0.8315), (-0.6533, 0.2706, 0.7071), (-0.7682, 0.3182, 0.5556), (-0.8536, 0.3536, 0.3827), (-0.9061, 0.3753, 0.1951), (-0.9239, 0.3827, 0.0), (-0.9061, 0.3753, -0.1951), (-0.8536, 0.3536, -0.3827), (-0.7682, 0.3182, -0.5556), (-0.6533, 0.2706, -0.7071), (-0.5133, 0.2126, -0.8315), (0.4181, -1.009, -1.162), (0.607, -0.9084, -1.162), (-0.1622, 0.1084, 0.9808), (-0.3182, 0.2126, 0.9239), (-0.4619, 0.3087, 0.8315), (-0.5879, 0.3928, 0.7071), (-0.6913, 0.4619, 0.5556), (-0.7682, 0.5133, 0.3827), (-0.8155, 0.5449, 0.1951), (-0.8315, 0.5556, 0.0), (-0.8155, 0.5449, -0.1951), (-0.7682, 0.5133, -0.3827), (-0.6913, 0.4619, -0.5556), (-0.5879, 0.3928, -0.7071), (-0.4619, 0.3087, -0.8315), (0.7725, -0.7725, -1.162), (0.9084, -0.607, -1.162), (-0.1379, 0.1379, 0.9808), (-0.2706, 0.2706, 0.9239), (-0.3928, 0.3928, 0.8315), (-0.5, 0.5, 0.7071), (-0.5879, 0.5879, 0.5556), (-0.6533, 0.6533, 0.3827), (-0.6935, 0.6935, 0.1951), (-0.7071, 0.7071, 0.0), (-0.6935, 0.6935, -0.1951), (-0.6533, 0.6533, -0.3827), (-0.5879, 0.5879, -0.5556), (-0.5, 0.5, -0.7071), (-0.3928, 0.3928, -0.8315), (1.009, -0.4181, -1.162), (1.072, -0.2131, -1.162), (-0.1084, 0.1622, 0.9808), (-0.2126, 0.3182, 0.9239), (-0.3087, 0.4619, 0.8315), (-0.3928, 0.5879, 0.7071), (-0.4619, 0.6913, 0.5556), (-0.5133, 0.7682, 0.3827), (-0.5449, 0.8155, 0.1951), (-0.5556, 0.8315, 0.0), (-0.5449, 0.8155, -0.1951), (-0.5133, 0.7682, -0.3827), (-0.4619, 0.6913, -0.5556), (-0.3928, 0.5879, -0.7071), (-0.3087, 0.4619, -0.8315), (1.092, -9.545e-08, -1.162), (1.072, 0.2131, -1.162), (-0.07466, 0.1802, 0.9808), (-0.1464, 0.3536, 0.9239), (-0.2126, 0.5133, 0.8315), (-0.2706, 0.6533, 0.7071), (-0.3182, 0.7682, 0.5556), (-0.3536, 0.8536, 0.3827), (-0.3753, 0.9061, 0.1951), (-0.3827, 0.9239, 0.0), (-0.3753, 0.9061, -0.1951), (-0.3536, 0.8536, -0.3827), (-0.3182, 0.7682, -0.5556), (-0.2706, 0.6533, -0.7071), (-0.2126, 0.5133, -0.8315), (1.009, 0.4181, -1.162), (0.9084, 0.607, -1.162), (-0.03806, 0.1913, 0.9808), (-0.07466, 0.3753, 0.9239), (-0.1084, 0.5449, 0.8315), (-0.1379, 0.6935, 0.7071), (-0.1622, 0.8155, 0.5556), (-0.1802, 0.9061, 0.3827), (-0.1913, 0.9619, 0.1951), (-0.1951, 0.9808, 0.0), (-0.1913, 0.9619, -0.1951), (-0.1802, 0.9061, -0.3827), (-0.1622, 0.8155, -0.5556), (-0.1379, 0.6935, -0.7071), (-0.1084, 0.5449, -0.8315), (0.7725, 0.7725, -1.162), (0.607, 0.9084, -1.162), (1.49e-08, 0.1951, 0.9808), (6.706e-08, 0.3827, 0.9239), (8.941e-08, 0.7071, 0.7071), (5.96e-08, 0.9239, 0.3827), (5.96e-08, 0.9239, -0.3827), (8.941e-08, 0.7071, -0.7071), (2.161e-07, 0.5556, -0.8315), (0.4181, 1.009, -1.162), (0.2131, 1.072, -1.162), (0.0004325, -0.0001791, -0.8315), (5.246e-08, 6.985e-09, 0.7071), (-0.0134, 0.005552, -0.8315)], [], [(0, 441, 7, 8), (5, 444, 15, 16), (442, 0, 8, 9), (445, 5, 16, 17), (1, 442, 9, 10), (446, 445, 17, 18), (443, 1, 10, 11), (2, 443, 11, 12), (3, 2, 12, 13), (440, 71, 6), (4, 3, 13, 14), (441, 440, 6, 7), (444, 4, 14, 15), (14, 13, 26, 27), (7, 6, 19, 20), (15, 14, 27, 28), (8, 7, 20, 21), (16, 15, 28, 29), (9, 8, 21, 22), (17, 16, 29, 30), (10, 9, 22, 23), (18, 17, 30, 31), (11, 10, 23, 24), (12, 11, 24, 25), (13, 12, 25, 26), (6, 71, 19), (31, 30, 43, 44), (24, 23, 36, 37), (25, 24, 37, 38), (26, 25, 38, 39), (19, 71, 32), (27, 26, 39, 40), (20, 19, 32, 33), (28, 27, 40, 41), (21, 20, 33, 34), (29, 28, 41, 42), (22, 21, 34, 35), (30, 29, 42, 43), (23, 22, 35, 36), (41, 40, 53, 54), (34, 33, 46, 47), (42, 41, 54, 55), (35, 34, 47, 48), (43, 42, 55, 56), (36, 35, 48, 49), (44, 43, 56, 57), (37, 36, 49, 50), (38, 37, 50, 51), (39, 38, 51, 52), (32, 71, 45), (40, 39, 52, 53), (33, 32, 45, 46), (51, 50, 63, 64), (52, 51, 64, 65), (45, 71, 58), (53, 52, 65, 66), (46, 45, 58, 59), (54, 53, 66, 67), (47, 46, 59, 60), (55, 54, 67, 68), (48, 47, 60, 61), (56, 55, 68, 69), (49, 48, 61, 62), (57, 56, 69, 70), (50, 49, 62, 63), (60, 59, 73, 74), (68, 67, 81, 82), (61, 60, 74, 75), (69, 68, 82, 83), (62, 61, 75, 76), (70, 69, 83, 84), (63, 62, 76, 77), (64, 63, 77, 78), (65, 64, 78, 79), (58, 71, 72), (66, 65, 79, 80), (59, 58, 72, 73), (67, 66, 80, 81), (78, 77, 90, 91), (79, 78, 91, 92), (72, 71, 85), (80, 79, 92, 93), (73, 72, 85, 86), (81, 80, 93, 94), (74, 73, 86, 87), (82, 81, 94, 95), (75, 74, 87, 88), (83, 82, 95, 96), (76, 75, 88, 89), (84, 83, 96, 97), (77, 76, 89, 90), (95, 94, 107, 108), (88, 87, 100, 101), (96, 95, 108, 109), (89, 88, 101, 102), (97, 96, 109, 110), (90, 89, 102, 103), (91, 90, 103, 104), (92, 91, 104, 105), (85, 71, 98), (93, 92, 105, 106), (86, 85, 98, 99), (94, 93, 106, 107), (87, 86, 99, 100), (105, 104, 117, 118), (98, 71, 111), (106, 105, 118, 119), (99, 98, 111, 112), (107, 106, 119, 120), (100, 99, 112, 113), (108, 107, 120, 121), (101, 100, 113, 114), (109, 108, 121, 122), (102, 101, 114, 115), (110, 109, 122, 123), (103, 102, 115, 116), (104, 103, 116, 117), (114, 113, 126, 127), (122, 121, 134, 135), (115, 114, 127, 128), (123, 122, 135, 136), (116, 115, 128, 129), (117, 116, 129, 130), (118, 117, 130, 131), (111, 71, 124), (119, 118, 131, 132), (112, 111, 124, 125), (120, 119, 132, 133), (113, 112, 125, 126), (121, 120, 133, 134), (131, 130, 143, 144), (124, 71, 137), (132, 131, 144, 145), (125, 124, 137, 138), (133, 132, 145, 146), (126, 125, 138, 139), (134, 133, 146, 147), (127, 126, 139, 140), (135, 134, 147, 148), (128, 127, 140, 141), (136, 135, 148, 149), (129, 128, 141, 142), (130, 129, 142, 143), (148, 147, 160, 161), (141, 140, 153, 154), (149, 148, 161, 162), (142, 141, 154, 155), (143, 142, 155, 156), (144, 143, 156, 157), (137, 71, 150), (145, 144, 157, 158), (138, 137, 150, 151), (146, 145, 158, 159), (139, 138, 151, 152), (147, 146, 159, 160), (140, 139, 152, 153), (158, 157, 170, 171), (151, 150, 163, 164), (159, 158, 171, 172), (152, 151, 164, 165), (160, 159, 172, 173), (153, 152, 165, 166), (161, 160, 173, 174), (154, 153, 166, 167), (162, 161, 174, 175), (155, 154, 167, 168), (156, 155, 168, 169), (157, 156, 169, 170), (150, 71, 163), (175, 174, 187, 188), (168, 167, 180, 181), (169, 168, 181, 182), (170, 169, 182, 183), (163, 71, 176), (171, 170, 183, 184), (164, 163, 176, 177), (172, 171, 184, 185), (165, 164, 177, 178), (173, 172, 185, 186), (166, 165, 178, 179), (174, 173, 186, 187), (167, 166, 179, 180), (177, 176, 189, 190), (185, 184, 197, 198), (178, 177, 190, 191), (186, 185, 198, 199), (179, 178, 191, 192), (187, 186, 199, 200), (180, 179, 192, 193), (188, 187, 200, 201), (181, 180, 193, 194), (182, 181, 194, 195), (183, 182, 195, 196), (176, 71, 189), (184, 183, 196, 197), (194, 193, 206, 207), (195, 194, 207, 208), (196, 195, 208, 209), (189, 71, 202), (197, 196, 209, 210), (190, 189, 202, 203), (198, 197, 210, 211), (191, 190, 203, 204), (199, 198, 211, 212), (192, 191, 204, 205), (200, 199, 212, 213), (193, 192, 205, 206), (201, 200, 213, 214), (211, 210, 223, 224), (204, 203, 216, 217), (212, 211, 224, 225), (205, 204, 217, 218), (213, 212, 225, 226), (206, 205, 218, 219), (214, 213, 226, 227), (207, 206, 219, 220), (208, 207, 220, 221), (209, 208, 221, 222), (202, 71, 215), (210, 209, 222, 223), (203, 202, 215, 216), (221, 220, 234, 235), (222, 221, 235, 236), (215, 71, 229), (223, 222, 236, 237), (216, 215, 229, 230), (224, 223, 237, 238), (217, 216, 230, 231), (225, 224, 238, 239), (218, 217, 231, 232), (226, 225, 239, 240), (219, 218, 232, 233), (227, 226, 240, 241), (220, 219, 233, 234), (231, 230, 245, 246), (239, 238, 253, 254), (232, 231, 246, 247), (240, 239, 254, 255), (233, 232, 247, 248), (241, 240, 255, 256), (234, 233, 248, 249), (235, 234, 249, 250), (236, 235, 250, 251), (229, 71, 244), (237, 236, 251, 252), (230, 229, 244, 245), (238, 237, 252, 253), (250, 249, 264, 265), (251, 250, 265, 266), (244, 71, 259), (252, 251, 266, 267), (245, 244, 259, 260), (253, 252, 267, 268), (246, 245, 260, 261), (254, 253, 268, 269), (247, 246, 261, 262), (255, 254, 269, 270), (248, 247, 262, 263), (256, 255, 270, 271), (249, 248, 263, 264), (269, 268, 284, 285), (262, 261, 277, 278), (270, 269, 285, 286), (263, 262, 278, 279), (271, 270, 286, 287), (264, 263, 279, 280), (265, 264, 280, 281), (266, 265, 281, 282), (259, 71, 275), (267, 266, 282, 283), (260, 259, 275, 276), (268, 267, 283, 284), (261, 260, 276, 277), (282, 281, 296, 297), (275, 71, 290), (201, 214, 348, 349), (283, 282, 297, 298), (276, 275, 290, 291), (284, 283, 298, 299), (277, 276, 291, 292), (285, 284, 299, 300), (278, 277, 292, 293), (286, 285, 300, 301), (279, 278, 293, 294), (287, 286, 301, 302), (280, 279, 294, 295), (317, 332, 288, 289), (281, 280, 295, 296), (301, 300, 315, 316), (294, 293, 308, 309), (302, 301, 316, 317), (295, 294, 309, 310), (57, 70, 424, 438), (296, 295, 310, 311), (437, 446, 228, 242), (297, 296, 311, 312), (290, 71, 305), (97, 110, 408, 409), (298, 297, 312, 313), (291, 290, 305, 306), (299, 298, 313, 314), (292, 291, 306, 307), (300, 299, 314, 315), (293, 292, 307, 308), (305, 71, 320), (136, 149, 379, 393), (313, 312, 327, 328), (306, 305, 320, 321), (314, 313, 328, 329), (307, 306, 321, 322), (315, 314, 329, 330), (308, 307, 322, 323), (316, 315, 330, 331), (309, 308, 323, 324), (317, 316, 331, 332), (310, 309, 324, 325), (287, 302, 303, 304), (311, 310, 325, 326), (241, 256, 319, 333), (312, 311, 326, 327), (324, 323, 338, 339), (332, 331, 346, 347), (325, 324, 339, 340), (407, 422, 243, 257), (326, 325, 340, 341), (362, 377, 272, 273), (327, 326, 341, 342), (320, 71, 335), (70, 84, 423, 424), (328, 327, 342, 343), (321, 320, 335, 336), (329, 328, 343, 344), (322, 321, 336, 337), (330, 329, 344, 345), (323, 322, 337, 338), (331, 330, 345, 346), (343, 342, 357, 358), (336, 335, 350, 351), (344, 343, 358, 359), (337, 336, 351, 352), (345, 344, 359, 360), (338, 337, 352, 353), (346, 345, 360, 361), (339, 338, 353, 354), (347, 346, 361, 362), (340, 339, 354, 355), (110, 123, 394, 408), (341, 340, 355, 356), (446, 18, 448, 228), (342, 341, 356, 357), (335, 71, 350), (31, 44, 439, 447), (362, 361, 376, 377), (355, 354, 369, 370), (256, 271, 318, 319), (356, 355, 370, 371), (214, 227, 334, 348), (357, 356, 371, 372), (350, 71, 365), (377, 392, 258, 272), (358, 357, 372, 373), (351, 350, 365, 366), (359, 358, 373, 374), (352, 351, 366, 367), (360, 359, 374, 375), (353, 352, 367, 368), (361, 360, 375, 376), (354, 353, 368, 369), (366, 365, 380, 381), (374, 373, 388, 389), (367, 366, 381, 382), (375, 374, 389, 390), (368, 367, 382, 383), (376, 375, 390, 391), (369, 368, 383, 384), (377, 376, 391, 392), (370, 369, 384, 385), (332, 347, 274, 288), (371, 370, 385, 386), (175, 188, 363, 364), (372, 371, 386, 387), (365, 71, 380), (149, 162, 378, 379), (373, 372, 387, 388), (385, 384, 399, 400), (422, 437, 242, 243), (386, 385, 400, 401), (84, 97, 409, 423), (387, 386, 401, 402), (380, 71, 395), (44, 57, 438, 439), (388, 387, 402, 403), (381, 380, 395, 396), (389, 388, 403, 404), (382, 381, 396, 397), (390, 389, 404, 405), (383, 382, 397, 398), (391, 390, 405, 406), (384, 383, 398, 399), (392, 391, 406, 407), (404, 403, 418, 419), (397, 396, 411, 412), (405, 404, 419, 420), (398, 397, 412, 413), (406, 405, 420, 421), (399, 398, 413, 414), (407, 406, 421, 422), (400, 399, 414, 415), (302, 317, 289, 303), (401, 400, 415, 416), (188, 201, 349, 363), (402, 401, 416, 417), (395, 71, 410), (347, 362, 273, 274), (403, 402, 417, 418), (396, 395, 410, 411), (392, 407, 257, 258), (416, 415, 430, 431), (227, 241, 333, 334), (417, 416, 431, 432), (410, 71, 425), (123, 136, 393, 394), (418, 417, 432, 433), (411, 410, 425, 426), (419, 418, 433, 434), (412, 411, 426, 427), (420, 419, 434, 435), (413, 412, 427, 428), (421, 420, 435, 436), (414, 413, 428, 429), (422, 421, 436, 437), (415, 414, 429, 430), (435, 434, 444, 5), (428, 427, 0, 442), (436, 435, 5, 445), (429, 428, 442, 1), (437, 436, 445, 446), (430, 429, 1, 443), (18, 31, 447, 448), (431, 430, 443, 2), (271, 287, 304, 318), (432, 431, 2, 3), (425, 71, 440), (162, 175, 364, 378), (433, 432, 3, 4), (426, 425, 440, 441), (434, 433, 4, 444), (427, 426, 441, 0), (422, 449, 437), (347, 332, 449), (302, 287, 449), (377, 449, 392), (97, 84, 449), (256, 241, 449), (18, 446, 449), (57, 44, 449), (214, 201, 449), (175, 162, 449), (136, 123, 449), (362, 451, 449, 377), (188, 175, 449), (407, 449, 422), (317, 302, 449), (271, 256, 449), (70, 57, 449), (227, 214, 449), (437, 449, 446), (149, 136, 449), (110, 97, 449), (31, 18, 449), (317, 449, 332), (44, 31, 449), (241, 227, 449), (407, 392, 449), (123, 110, 449), (362, 347, 449, 451), (287, 271, 449), (201, 188, 449), (162, 149, 449), (84, 70, 449), (48, 450, 35), (166, 450, 153), (323, 338, 450), (9, 450, 442), (413, 450, 398), (262, 450, 247), (61, 450, 48), (179, 450, 166), (101, 450, 88), (368, 450, 353), (218, 450, 205), (140, 450, 127), (293, 308, 450), (22, 450, 9), (442, 450, 428), (323, 450, 308), (278, 450, 262), (232, 450, 218), (398, 450, 383), (114, 450, 101), (353, 450, 338), (35, 450, 22), (192, 450, 179), (75, 450, 61), (428, 450, 413), (140, 153, 450), (293, 450, 278), (383, 450, 368), (127, 450, 114), (205, 450, 192), (88, 450, 75), (247, 450, 232)])
me_sphere.polygons.foreach_set('use_smooth', [0, 1, 0, 1, 1, 1, 1, 1, 1, 0, 1, 0, 1, 1, 0, 1, 0, 1, 0, 1, 1, 1, 1, 1, 1, 0, 1, 1, 1, 1, 0, 1, 0, 1, 0, 1, 0, 1, 1, 1, 0, 1, 0, 1, 1, 1, 1, 1, 1, 0, 1, 0, 1, 1, 0, 1, 0, 1, 0, 1, 0, 1, 1, 1, 1, 0, 1, 0, 1, 1, 1, 1, 1, 1, 0, 1, 0, 1, 1, 1, 0, 1, 0, 1, 0, 1, 0, 1, 1, 1, 1, 1, 0, 1, 1, 1, 1, 1, 1, 0, 1, 0, 1, 0, 1, 0, 1, 0, 1, 0, 1, 0, 1, 1, 1, 1, 1, 0, 1, 1, 1, 1, 1, 1, 0, 1, 0, 1, 0, 1, 1, 0, 1, 0, 1, 0, 1, 0, 1, 1, 1, 1, 1, 1, 1, 1, 1, 1, 1, 0, 1, 0, 1, 0, 1, 0, 1, 0, 1, 0, 1, 0, 1, 1, 1, 1, 1, 1, 0, 1, 1, 1, 1, 0, 1, 0, 1, 0, 1, 0, 1, 1, 0, 1, 0, 1, 0, 1, 1, 1, 1, 1, 1, 0, 1, 1, 1, 1, 0, 1, 0, 1, 0, 1, 0, 1, 1, 1, 1, 0, 1, 0, 1, 1, 1, 1, 1, 1, 0, 1, 0, 1, 1, 0, 1, 0, 1, 0, 1, 0, 1, 1, 1, 1, 0, 1, 0, 1, 1, 1, 1, 1, 1, 0, 1, 0, 1, 1, 1, 0, 1, 0, 1, 0, 1, 0, 1, 1, 1, 1, 1, 0, 1, 1, 1, 1, 1, 1, 0, 1, 0, 1, 0, 1, 0, 0, 1, 0, 1, 0, 1, 0, 1, 1, 1, 1, 0, 1, 1, 1, 1, 1, 0, 1, 0, 1, 0, 0, 1, 0, 1, 0, 1, 0, 0, 0, 1, 0, 1, 0, 1, 0, 1, 1, 1, 1, 0, 1, 0, 1, 1, 1, 1, 0, 1, 0, 1, 0, 0, 1, 0, 1, 0, 1, 0, 1, 1, 0, 1, 0, 1, 0, 1, 1, 1, 1, 0, 1, 0, 1, 0, 0, 1, 1, 0, 1, 0, 1, 0, 0, 1, 0, 1, 0, 1, 0, 1, 1, 0, 1, 0, 1, 0, 1, 1, 1, 1, 0, 1, 0, 1, 0, 0, 1, 1, 0, 1, 0, 1, 0, 0, 1, 0, 1, 0, 1, 0, 1, 1, 1, 1, 0, 1, 0, 1, 1, 1, 1, 0, 1, 0, 1, 0, 0, 1, 0, 0, 1, 0, 1, 0, 0, 1, 0, 1, 0, 1, 0, 1, 1, 1, 1, 1, 0, 1, 1, 1, 1, 0, 1, 0, 1, 0, 0, 1, 0, 1, 0, 0, 0, 0, 0, 0, 0, 0, 0, 0, 0, 0, 0, 0, 0, 0, 0, 0, 0, 0, 0, 0, 0, 0, 0, 0, 0, 0, 0, 0, 0, 0, 0, 0, 0, 0, 0, 0, 0, 0, 0, 0, 0, 0, 0, 0, 0, 0, 0, 0, 0, 0, 0, 0, 0, 0, 0, 0, 0, 0, 0, 0, 0, 0, 0])
me_sphere.polygons.foreach_set('material_index', [0, 1, 0, 1, 1, 1, 1, 1, 1, 0, 1, 0, 1, 1, 0, 1, 0, 1, 0, 1, 1, 1, 1, 1, 1, 0, 1, 1, 1, 1, 0, 1, 0, 1, 0, 1, 0, 1, 1, 1, 0, 1, 0, 1, 1, 1, 1, 1, 1, 0, 1, 0, 1, 1, 0, 1, 0, 1, 0, 1, 0, 1, 1, 1, 1, 0, 1, 0, 1, 1, 1, 1, 1, 1, 0, 1, 0, 1, 1, 1, 0, 1, 0, 1, 0, 1, 0, 1, 1, 1, 1, 1, 0, 1, 1, 1, 1, 1, 1, 0, 1, 0, 1, 0, 1, 0, 1, 0, 1, 0, 1, 0, 1, 1, 1, 1, 1, 0, 1, 1, 1, 1, 1, 1, 0, 1, 0, 1, 0, 1, 1, 0, 1, 0, 1, 0, 1, 0, 1, 1, 1, 1, 1, 1, 1, 1, 1, 1, 1, 0, 1, 0, 1, 0, 1, 0, 1, 0, 1, 0, 1, 0, 1, 1, 1, 1, 1, 1, 0, 1, 1, 1, 1, 0, 1, 0, 1, 0, 1, 0, 1, 1, 0, 1, 0, 1, 0, 1, 1, 1, 1, 1, 1, 0, 1, 1, 1, 1, 0, 1, 0, 1, 0, 1, 0, 1, 1, 1, 1, 0, 1, 0, 1, 1, 1, 1, 1, 1, 0, 1, 0, 1, 1, 0, 1, 0, 1, 0, 1, 0, 1, 1, 1, 1, 0, 1, 0, 1, 1, 1, 1, 1, 1, 0, 1, 0, 1, 1, 1, 0, 1, 0, 1, 0, 1, 0, 1, 1, 1, 1, 1, 0, 1, 1, 1, 1, 1, 1, 0, 1, 0, 1, 0, 1, 0, 0, 1, 0, 1, 0, 1, 0, 1, 1, 1, 1, 0, 1, 1, 1, 1, 1, 0, 1, 0, 1, 0, 0, 1, 0, 1, 0, 1, 0, 0, 0, 1, 0, 1, 0, 1, 0, 1, 1, 1, 1, 0, 1, 0, 1, 1, 1, 1, 0, 1, 0, 1, 0, 0, 1, 0, 1, 0, 1, 0, 1, 1, 0, 1, 0, 1, 0, 1, 1, 1, 1, 0, 1, 0, 1, 0, 0, 1, 1, 0, 1, 0, 1, 0, 0, 1, 0, 1, 0, 1, 0, 1, 1, 0, 1, 0, 1, 0, 1, 1, 1, 1, 0, 1, 0, 1, 0, 0, 1, 1, 0, 1, 0, 1, 0, 0, 1, 0, 1, 0, 1, 0, 1, 1, 1, 1, 0, 1, 0, 1, 1, 1, 1, 0, 1, 0, 1, 0, 0, 1, 0, 0, 1, 0, 1, 0, 0, 1, 0, 1, 0, 1, 0, 1, 1, 1, 1, 1, 0, 1, 1, 1, 1, 0, 1, 0, 1, 0, 0, 1, 0, 1, 0, 2, 2, 2, 2, 2, 2, 2, 2, 2, 2, 2, 2, 2, 2, 2, 2, 2, 2, 2, 2, 2, 2, 2, 2, 2, 2, 2, 2, 2, 2, 2, 2, 2, 2, 2, 2, 2, 2, 2, 2, 2, 2, 2, 2, 2, 2, 2, 2, 2, 2, 2, 2, 2, 2, 2, 2, 2, 2, 2, 2, 2, 2, 2, 2])
_uv = me_sphere.uv_layers.new(name='UVMap')
_uv.uv.foreach_set('vector', [0.75, 0.8125, 0.75, 0.875, 0.7188, 0.875, 0.7188, 0.8125, 0.75, 0.3125, 0.75, 0.375, 0.7188, 0.375, 0.7188, 0.3125, 0.75, 0.75, 0.75, 0.8125, 0.7188, 0.8125, 0.7188, 0.75, 0.75, 0.25, 0.75, 0.3125, 0.7188, 0.3125, 0.7188, 0.25, 0.75, 0.6875, 0.75, 0.75, 0.7188, 0.75, 0.7188, 0.6875, 0.75, 0.1875, 0.75, 0.25, 0.7188, 0.25, 0.7188, 0.1875, 0.75, 0.625, 0.75, 0.6875, 0.7188, 0.6875, 0.7188, 0.625, 0.75, 0.5625, 0.75, 0.625, 0.7188, 0.625, 0.7188, 0.5625, 0.75, 0.5, 0.75, 0.5625, 0.7188, 0.5625, 0.7188, 0.5, 0.75, 0.9375, 0.7344, 1.0, 0.7188, 0.9375, 0.75, 0.4375, 0.75, 0.5, 0.7188, 0.5, 0.7188, 0.4375, 0.75, 0.875, 0.75, 0.9375, 0.7188, 0.9375, 0.7188, 0.875, 0.75, 0.375, 0.75, 0.4375, 0.7188, 0.4375, 0.7188, 0.375, 0.7188, 0.4375, 0.7188, 0.5, 0.6875, 0.5, 0.6875, 0.4375, 0.7188, 0.875, 0.7188, 0.9375, 0.6875, 0.9375, 0.6875, 0.875, 0.7188, 0.375, 0.7188, 0.4375, 0.6875, 0.4375, 0.6875, 0.375, 0.7188, 0.8125, 0.7188, 0.875, 0.6875, 0.875, 0.6875, 0.8125, 0.7188, 0.3125, 0.7188, 0.375, 0.6875, 0.375, 0.6875, 0.3125, 0.7188, 0.75, 0.7188, 0.8125, 0.6875, 0.8125, 0.6875, 0.75, 0.7188, 0.25, 0.7188, 0.3125, 0.6875, 0.3125, 0.6875, 0.25, 0.7188, 0.6875, 0.7188, 0.75, 0.6875, 0.75, 0.6875, 0.6875, 0.7188, 0.1875, 0.7188, 0.25, 0.6875, 0.25, 0.6875, 0.1875, 0.7188, 0.625, 0.7188, 0.6875, 0.6875, 0.6875, 0.6875, 0.625, 0.7188, 0.5625, 0.7188, 0.625, 0.6875, 0.625, 0.6875, 0.5625, 0.7188, 0.5, 0.7188, 0.5625, 0.6875, 0.5625, 0.6875, 0.5, 0.7188, 0.9375, 0.7031, 1.0, 0.6875, 0.9375, 0.6875, 0.1875, 0.6875, 0.25, 0.6562, 0.25, 0.6562, 0.1875, 0.6875, 0.625, 0.6875, 0.6875, 0.6562, 0.6875, 0.6562, 0.625, 0.6875, 0.5625, 0.6875, 0.625, 0.6562, 0.625, 0.6562, 0.5625, 0.6875, 0.5, 0.6875, 0.5625, 0.6562, 0.5625, 0.6562, 0.5, 0.6875, 0.9375, 0.6719, 1.0, 0.6562, 0.9375, 0.6875, 0.4375, 0.6875, 0.5, 0.6562, 0.5, 0.6562, 0.4375, 0.6875, 0.875, 0.6875, 0.9375, 0.6562, 0.9375, 0.6562, 0.875, 0.6875, 0.375, 0.6875, 0.4375, 0.6562, 0.4375, 0.6562, 0.375, 0.6875, 0.8125, 0.6875, 0.875, 0.6562, 0.875, 0.6562, 0.8125, 0.6875, 0.3125, 0.6875, 0.375, 0.6562, 0.375, 0.6562, 0.3125, 0.6875, 0.75, 0.6875, 0.8125, 0.6562, 0.8125, 0.6562, 0.75, 0.6875, 0.25, 0.6875, 0.3125, 0.6562, 0.3125, 0.6562, 0.25, 0.6875, 0.6875, 0.6875, 0.75, 0.6562, 0.75, 0.6562, 0.6875, 0.6562, 0.375, 0.6562, 0.4375, 0.625, 0.4375, 0.625, 0.375, 0.6562, 0.8125, 0.6562, 0.875, 0.625, 0.875, 0.625, 0.8125, 0.6562, 0.3125, 0.6562, 0.375, 0.625, 0.375, 0.625, 0.3125, 0.6562, 0.75, 0.6562, 0.8125, 0.625, 0.8125, 0.625, 0.75, 0.6562, 0.25, 0.6562, 0.3125, 0.625, 0.3125, 0.625, 0.25, 0.6562, 0.6875, 0.6562, 0.75, 0.625, 0.75, 0.625, 0.6875, 0.6562, 0.1875, 0.6562, 0.25, 0.625, 0.25, 0.625, 0.1875, 0.6562, 0.625, 0.6562, 0.6875, 0.625, 0.6875, 0.625, 0.625, 0.6562, 0.5625, 0.6562, 0.625, 0.625, 0.625, 0.625, 0.5625, 0.6562, 0.5, 0.6562, 0.5625, 0.625, 0.5625, 0.625, 0.5, 0.6562, 0.9375, 0.6406, 1.0, 0.625, 0.9375, 0.6562, 0.4375, 0.6562, 0.5, 0.625, 0.5, 0.625, 0.4375, 0.6562, 0.875, 0.6562, 0.9375, 0.625, 0.9375, 0.625, 0.875, 0.625, 0.5625, 0.625, 0.625, 0.5938, 0.625, 0.5938, 0.5625, 0.625, 0.5, 0.625, 0.5625, 0.5938, 0.5625, 0.5938, 0.5, 0.625, 0.9375, 0.6094, 1.0, 0.5938, 0.9375, 0.625, 0.4375, 0.625, 0.5, 0.5938, 0.5, 0.5938, 0.4375, 0.625, 0.875, 0.625, 0.9375, 0.5938, 0.9375, 0.5938, 0.875, 0.625, 0.375, 0.625, 0.4375, 0.5938, 0.4375, 0.5938, 0.375, 0.625, 0.8125, 0.625, 0.875, 0.5938, 0.875, 0.5938, 0.8125, 0.625, 0.3125, 0.625, 0.375, 0.5938, 0.375, 0.5938, 0.3125, 0.625, 0.75, 0.625, 0.8125, 0.5938, 0.8125, 0.5938, 0.75, 0.625, 0.25, 0.625, 0.3125, 0.5938, 0.3125, 0.5938, 0.25, 0.625, 0.6875, 0.625, 0.75, 0.5938, 0.75, 0.5938, 0.6875, 0.625, 0.1875, 0.625, 0.25, 0.5938, 0.25, 0.5938, 0.1875, 0.625, 0.625, 0.625, 0.6875, 0.5938, 0.6875, 0.5938, 0.625, 0.5938, 0.8125, 0.5938, 0.875, 0.5625, 0.875, 0.5625, 0.8125, 0.5938, 0.3125, 0.5938, 0.375, 0.5625, 0.375, 0.5625, 0.3125, 0.5938, 0.75, 0.5938, 0.8125, 0.5625, 0.8125, 0.5625, 0.75, 0.5938, 0.25, 0.5938, 0.3125, 0.5625, 0.3125, 0.5625, 0.25, 0.5938, 0.6875, 0.5938, 0.75, 0.5625, 0.75, 0.5625, 0.6875, 0.5938, 0.1875, 0.5938, 0.25, 0.5625, 0.25, 0.5625, 0.1875, 0.5938, 0.625, 0.5938, 0.6875, 0.5625, 0.6875, 0.5625, 0.625, 0.5938, 0.5625, 0.5938, 0.625, 0.5625, 0.625, 0.5625, 0.5625, 0.5938, 0.5, 0.5938, 0.5625, 0.5625, 0.5625, 0.5625, 0.5, 0.5938, 0.9375, 0.5781, 1.0, 0.5625, 0.9375, 0.5938, 0.4375, 0.5938, 0.5, 0.5625, 0.5, 0.5625, 0.4375, 0.5938, 0.875, 0.5938, 0.9375, 0.5625, 0.9375, 0.5625, 0.875, 0.5938, 0.375, 0.5938, 0.4375, 0.5625, 0.4375, 0.5625, 0.375, 0.5625, 0.5625, 0.5625, 0.625, 0.5312, 0.625, 0.5312, 0.5625, 0.5625, 0.5, 0.5625, 0.5625, 0.5312, 0.5625, 0.5312, 0.5, 0.5625, 0.9375, 0.5469, 1.0, 0.5312, 0.9375, 0.5625, 0.4375, 0.5625, 0.5, 0.5312, 0.5, 0.5312, 0.4375, 0.5625, 0.875, 0.5625, 0.9375, 0.5312, 0.9375, 0.5312, 0.875, 0.5625, 0.375, 0.5625, 0.4375, 0.5312, 0.4375, 0.5312, 0.375, 0.5625, 0.8125, 0.5625, 0.875, 0.5312, 0.875, 0.5312, 0.8125, 0.5625, 0.3125, 0.5625, 0.375, 0.5312, 0.375, 0.5312, 0.3125, 0.5625, 0.75, 0.5625, 0.8125, 0.5312, 0.8125, 0.5312, 0.75, 0.5625, 0.25, 0.5625, 0.3125, 0.5312, 0.3125, 0.5312, 0.25, 0.5625, 0.6875, 0.5625, 0.75, 0.5312, 0.75, 0.5312, 0.6875, 0.5625, 0.1875, 0.5625, 0.25, 0.5312, 0.25, 0.5312, 0.1875, 0.5625, 0.625, 0.5625, 0.6875, 0.5312, 0.6875, 0.5312, 0.625, 0.5312, 0.3125, 0.5312, 0.375, 0.5, 0.375, 0.5, 0.3125, 0.5312, 0.75, 0.5312, 0.8125, 0.5, 0.8125, 0.5, 0.75, 0.5312, 0.25, 0.5312, 0.3125, 0.5, 0.3125, 0.5, 0.25, 0.5312, 0.6875, 0.5312, 0.75, 0.5, 0.75, 0.5, 0.6875, 0.5312, 0.1875, 0.5312, 0.25, 0.5, 0.25, 0.5, 0.1875, 0.5312, 0.625, 0.5312, 0.6875, 0.5, 0.6875, 0.5, 0.625, 0.5312, 0.5625, 0.5312, 0.625, 0.5, 0.625, 0.5, 0.5625, 0.5312, 0.5, 0.5312, 0.5625, 0.5, 0.5625, 0.5, 0.5, 0.5312, 0.9375, 0.5156, 1.0, 0.5, 0.9375, 0.5312, 0.4375, 0.5312, 0.5, 0.5, 0.5, 0.5, 0.4375, 0.5312, 0.875, 0.5312, 0.9375, 0.5, 0.9375, 0.5, 0.875, 0.5312, 0.375, 0.5312, 0.4375, 0.5, 0.4375, 0.5, 0.375, 0.5312, 0.8125, 0.5312, 0.875, 0.5, 0.875, 0.5, 0.8125, 0.5, 0.5, 0.5, 0.5625, 0.4688, 0.5625, 0.4687, 0.5, 0.5, 0.9375, 0.4844, 1.0, 0.4688, 0.9375, 0.5, 0.4375, 0.5, 0.5, 0.4687, 0.5, 0.4688, 0.4375, 0.5, 0.875, 0.5, 0.9375, 0.4688, 0.9375, 0.4688, 0.875, 0.5, 0.375, 0.5, 0.4375, 0.4688, 0.4375, 0.4688, 0.375, 0.5, 0.8125, 0.5, 0.875, 0.4688, 0.875, 0.4688, 0.8125, 0.5, 0.3125, 0.5, 0.375, 0.4688, 0.375, 0.4687, 0.3125, 0.5, 0.75, 0.5, 0.8125, 0.4688, 0.8125, 0.4688, 0.75, 0.5, 0.25, 0.5, 0.3125, 0.4687, 0.3125, 0.4688, 0.25, 0.5, 0.6875, 0.5, 0.75, 0.4688, 0.75, 0.4687, 0.6875, 0.5, 0.1875, 0.5, 0.25, 0.4688, 0.25, 0.4688, 0.1875, 0.5, 0.625, 0.5, 0.6875, 0.4687, 0.6875, 0.4688, 0.625, 0.5, 0.5625, 0.5, 0.625, 0.4688, 0.625, 0.4688, 0.5625, 0.4688, 0.75, 0.4688, 0.8125, 0.4375, 0.8125, 0.4375, 0.75, 0.4688, 0.25, 0.4687, 0.3125, 0.4375, 0.3125, 0.4375, 0.25, 0.4687, 0.6875, 0.4688, 0.75, 0.4375, 0.75, 0.4375, 0.6875, 0.4688, 0.1875, 0.4688, 0.25, 0.4375, 0.25, 0.4375, 0.1875, 0.4688, 0.625, 0.4687, 0.6875, 0.4375, 0.6875, 0.4375, 0.625, 0.4688, 0.5625, 0.4688, 0.625, 0.4375, 0.625, 0.4375, 0.5625, 0.4687, 0.5, 0.4688, 0.5625, 0.4375, 0.5625, 0.4375, 0.5, 0.4688, 0.9375, 0.4531, 1.0, 0.4375, 0.9375, 0.4688, 0.4375, 0.4687, 0.5, 0.4375, 0.5, 0.4375, 0.4375, 0.4688, 0.875, 0.4688, 0.9375, 0.4375, 0.9375, 0.4375, 0.875, 0.4688, 0.375, 0.4688, 0.4375, 0.4375, 0.4375, 0.4375, 0.375, 0.4688, 0.8125, 0.4688, 0.875, 0.4375, 0.875, 0.4375, 0.8125, 0.4687, 0.3125, 0.4688, 0.375, 0.4375, 0.375, 0.4375, 0.3125, 0.4375, 0.5, 0.4375, 0.5625, 0.4062, 0.5625, 0.4062, 0.5, 0.4375, 0.9375, 0.4219, 1.0, 0.4062, 0.9375, 0.4375, 0.4375, 0.4375, 0.5, 0.4062, 0.5, 0.4062, 0.4375, 0.4375, 0.875, 0.4375, 0.9375, 0.4062, 0.9375, 0.4062, 0.875, 0.4375, 0.375, 0.4375, 0.4375, 0.4062, 0.4375, 0.4062, 0.375, 0.4375, 0.8125, 0.4375, 0.875, 0.4062, 0.875, 0.4062, 0.8125, 0.4375, 0.3125, 0.4375, 0.375, 0.4062, 0.375, 0.4062, 0.3125, 0.4375, 0.75, 0.4375, 0.8125, 0.4062, 0.8125, 0.4062, 0.75, 0.4375, 0.25, 0.4375, 0.3125, 0.4062, 0.3125, 0.4062, 0.25, 0.4375, 0.6875, 0.4375, 0.75, 0.4062, 0.75, 0.4062, 0.6875, 0.4375, 0.1875, 0.4375, 0.25, 0.4062, 0.25, 0.4062, 0.1875, 0.4375, 0.625, 0.4375, 0.6875, 0.4062, 0.6875, 0.4062, 0.625, 0.4375, 0.5625, 0.4375, 0.625, 0.4062, 0.625, 0.4062, 0.5625, 0.4062, 0.25, 0.4062, 0.3125, 0.375, 0.3125, 0.375, 0.25, 0.4062, 0.6875, 0.4062, 0.75, 0.375, 0.75, 0.375, 0.6875, 0.4062, 0.1875, 0.4062, 0.25, 0.375, 0.25, 0.375, 0.1875, 0.4062, 0.625, 0.4062, 0.6875, 0.375, 0.6875, 0.375, 0.625, 0.4062, 0.5625, 0.4062, 0.625, 0.375, 0.625, 0.375, 0.5625, 0.4062, 0.5, 0.4062, 0.5625, 0.375, 0.5625, 0.375, 0.5, 0.4062, 0.9375, 0.3906, 1.0, 0.375, 0.9375, 0.4062, 0.4375, 0.4062, 0.5, 0.375, 0.5, 0.375, 0.4375, 0.4062, 0.875, 0.4062, 0.9375, 0.375, 0.9375, 0.375, 0.875, 0.4062, 0.375, 0.4062, 0.4375, 0.375, 0.4375, 0.375, 0.375, 0.4062, 0.8125, 0.4062, 0.875, 0.375, 0.875, 0.375, 0.8125, 0.4062, 0.3125, 0.4062, 0.375, 0.375, 0.375, 0.375, 0.3125, 0.4062, 0.75, 0.4062, 0.8125, 0.375, 0.8125, 0.375, 0.75, 0.375, 0.4375, 0.375, 0.5, 0.3437, 0.5, 0.3438, 0.4375, 0.375, 0.875, 0.375, 0.9375, 0.3438, 0.9375, 0.3438, 0.875, 0.375, 0.375, 0.375, 0.4375, 0.3438, 0.4375, 0.3438, 0.375, 0.375, 0.8125, 0.375, 0.875, 0.3438, 0.875, 0.3438, 0.8125, 0.375, 0.3125, 0.375, 0.375, 0.3438, 0.375, 0.3438, 0.3125, 0.375, 0.75, 0.375, 0.8125, 0.3438, 0.8125, 0.3438, 0.75, 0.375, 0.25, 0.375, 0.3125, 0.3438, 0.3125, 0.3438, 0.25, 0.375, 0.6875, 0.375, 0.75, 0.3438, 0.75, 0.3438, 0.6875, 0.375, 0.1875, 0.375, 0.25, 0.3438, 0.25, 0.3438, 0.1875, 0.375, 0.625, 0.375, 0.6875, 0.3438, 0.6875, 0.3438, 0.625, 0.375, 0.5625, 0.375, 0.625, 0.3438, 0.625, 0.3438, 0.5625, 0.375, 0.5, 0.375, 0.5625, 0.3438, 0.5625, 0.3437, 0.5, 0.375, 0.9375, 0.3594, 1.0, 0.3438, 0.9375, 0.3438, 0.1875, 0.3438, 0.25, 0.3125, 0.25, 0.3125, 0.1875, 0.3438, 0.625, 0.3438, 0.6875, 0.3125, 0.6875, 0.3125, 0.625, 0.3438, 0.5625, 0.3438, 0.625, 0.3125, 0.625, 0.3125, 0.5625, 0.3437, 0.5, 0.3438, 0.5625, 0.3125, 0.5625, 0.3125, 0.5, 0.3438, 0.9375, 0.3281, 1.0, 0.3125, 0.9375, 0.3438, 0.4375, 0.3437, 0.5, 0.3125, 0.5, 0.3125, 0.4375, 0.3438, 0.875, 0.3438, 0.9375, 0.3125, 0.9375, 0.3125, 0.875, 0.3438, 0.375, 0.3438, 0.4375, 0.3125, 0.4375, 0.3125, 0.375, 0.3438, 0.8125, 0.3438, 0.875, 0.3125, 0.875, 0.3125, 0.8125, 0.3438, 0.3125, 0.3438, 0.375, 0.3125, 0.375, 0.3125, 0.3125, 0.3438, 0.75, 0.3438, 0.8125, 0.3125, 0.8125, 0.3125, 0.75, 0.3438, 0.25, 0.3438, 0.3125, 0.3125, 0.3125, 0.3125, 0.25, 0.3438, 0.6875, 0.3438, 0.75, 0.3125, 0.75, 0.3125, 0.6875, 0.3125, 0.875, 0.3125, 0.9375, 0.2812, 0.9375, 0.2812, 0.875, 0.3125, 0.375, 0.3125, 0.4375, 0.2812, 0.4375, 0.2812, 0.375, 0.3125, 0.8125, 0.3125, 0.875, 0.2812, 0.875, 0.2812, 0.8125, 0.3125, 0.3125, 0.3125, 0.375, 0.2812, 0.375, 0.2812, 0.3125, 0.3125, 0.75, 0.3125, 0.8125, 0.2812, 0.8125, 0.2812, 0.75, 0.3125, 0.25, 0.3125, 0.3125, 0.2812, 0.3125, 0.2812, 0.25, 0.3125, 0.6875, 0.3125, 0.75, 0.2812, 0.75, 0.2812, 0.6875, 0.3125, 0.1875, 0.3125, 0.25, 0.2812, 0.25, 0.2812, 0.1875, 0.3125, 0.625, 0.3125, 0.6875, 0.2812, 0.6875, 0.2812, 0.625, 0.3125, 0.5625, 0.3125, 0.625, 0.2812, 0.625, 0.2812, 0.5625, 0.3125, 0.5, 0.3125, 0.5625, 0.2812, 0.5625, 0.2812, 0.5, 0.3125, 0.9375, 0.2969, 1.0, 0.2812, 0.9375, 0.3125, 0.4375, 0.3125, 0.5, 0.2812, 0.5, 0.2812, 0.4375, 0.2812, 0.625, 0.2812, 0.6875, 0.25, 0.6875, 0.25, 0.625, 0.2812, 0.5625, 0.2812, 0.625, 0.25, 0.625, 0.25, 0.5625, 0.2812, 0.5, 0.2812, 0.5625, 0.25, 0.5625, 0.25, 0.5, 0.2812, 0.9375, 0.2656, 1.0, 0.25, 0.9375, 0.2812, 0.4375, 0.2812, 0.5, 0.25, 0.5, 0.25, 0.4375, 0.2812, 0.875, 0.2812, 0.9375, 0.25, 0.9375, 0.25, 0.875, 0.2812, 0.375, 0.2812, 0.4375, 0.25, 0.4375, 0.25, 0.375, 0.2812, 0.8125, 0.2812, 0.875, 0.25, 0.875, 0.25, 0.8125, 0.2812, 0.3125, 0.2812, 0.375, 0.25, 0.375, 0.25, 0.3125, 0.2812, 0.75, 0.2812, 0.8125, 0.25, 0.8125, 0.25, 0.75, 0.2812, 0.25, 0.2812, 0.3125, 0.25, 0.3125, 0.25, 0.25, 0.2812, 0.6875, 0.2812, 0.75, 0.25, 0.75, 0.25, 0.6875, 0.2812, 0.1875, 0.2812, 0.25, 0.25, 0.25, 0.25, 0.1875, 0.25, 0.375, 0.25, 0.4375, 0.2188, 0.4375, 0.2188, 0.375, 0.25, 0.8125, 0.25, 0.875, 0.2188, 0.875, 0.2188, 0.8125, 0.25, 0.3125, 0.25, 0.375, 0.2188, 0.375, 0.2188, 0.3125, 0.25, 0.75, 0.25, 0.8125, 0.2188, 0.8125, 0.2188, 0.75, 0.25, 0.25, 0.25, 0.3125, 0.2188, 0.3125, 0.2188, 0.25, 0.25, 0.6875, 0.25, 0.75, 0.2188, 0.75, 0.2188, 0.6875, 0.25, 0.1875, 0.25, 0.25, 0.2188, 0.25, 0.2188, 0.1875, 0.25, 0.625, 0.25, 0.6875, 0.2188, 0.6875, 0.2188, 0.625, 0.25, 0.5625, 0.25, 0.625, 0.2188, 0.625, 0.2188, 0.5625, 0.25, 0.5, 0.25, 0.5625, 0.2188, 0.5625, 0.2187, 0.5, 0.25, 0.9375, 0.2344, 1.0, 0.2188, 0.9375, 0.25, 0.4375, 0.25, 0.5, 0.2187, 0.5, 0.2188, 0.4375, 0.25, 0.875, 0.25, 0.9375, 0.2188, 0.9375, 0.2188, 0.875, 0.2188, 0.5625, 0.2188, 0.625, 0.1875, 0.625, 0.1875, 0.5625, 0.2187, 0.5, 0.2188, 0.5625, 0.1875, 0.5625, 0.1875, 0.5, 0.2188, 0.9375, 0.2031, 1.0, 0.1875, 0.9375, 0.2188, 0.4375, 0.2187, 0.5, 0.1875, 0.5, 0.1875, 0.4375, 0.2188, 0.875, 0.2188, 0.9375, 0.1875, 0.9375, 0.1875, 0.875, 0.2188, 0.375, 0.2188, 0.4375, 0.1875, 0.4375, 0.1875, 0.375, 0.2188, 0.8125, 0.2188, 0.875, 0.1875, 0.875, 0.1875, 0.8125, 0.2188, 0.3125, 0.2188, 0.375, 0.1875, 0.375, 0.1875, 0.3125, 0.2188, 0.75, 0.2188, 0.8125, 0.1875, 0.8125, 0.1875, 0.75, 0.2188, 0.25, 0.2188, 0.3125, 0.1875, 0.3125, 0.1875, 0.25, 0.2188, 0.6875, 0.2188, 0.75, 0.1875, 0.75, 0.1875, 0.6875, 0.2188, 0.1875, 0.2188, 0.25, 0.1875, 0.25, 0.1875, 0.1875, 0.2188, 0.625, 0.2188, 0.6875, 0.1875, 0.6875, 0.1875, 0.625, 0.1875, 0.8125, 0.1875, 0.875, 0.1562, 0.875, 0.1562, 0.8125, 0.1875, 0.3125, 0.1875, 0.375, 0.1563, 0.375, 0.1562, 0.3125, 0.1875, 0.75, 0.1875, 0.8125, 0.1562, 0.8125, 0.1562, 0.75, 0.1875, 0.25, 0.1875, 0.3125, 0.1562, 0.3125, 0.1562, 0.25, 0.1875, 0.6875, 0.1875, 0.75, 0.1562, 0.75, 0.1562, 0.6875, 0.1875, 0.1875, 0.1875, 0.25, 0.1562, 0.25, 0.1562, 0.1875, 0.1875, 0.625, 0.1875, 0.6875, 0.1562, 0.6875, 0.1563, 0.625, 0.1875, 0.5625, 0.1875, 0.625, 0.1563, 0.625, 0.1562, 0.5625, 0.1875, 0.5, 0.1875, 0.5625, 0.1562, 0.5625, 0.1562, 0.5, 0.1875, 0.9375, 0.1719, 1.0, 0.1563, 0.9375, 0.1875, 0.4375, 0.1875, 0.5, 0.1562, 0.5, 0.1562, 0.4375, 0.1875, 0.875, 0.1875, 0.9375, 0.1563, 0.9375, 0.1562, 0.875, 0.1875, 0.375, 0.1875, 0.4375, 0.1562, 0.4375, 0.1563, 0.375, 0.1562, 0.5625, 0.1563, 0.625, 0.125, 0.625, 0.125, 0.5625, 0.1562, 0.5, 0.1562, 0.5625, 0.125, 0.5625, 0.125, 0.5, 0.1563, 0.9375, 0.1406, 1.0, 0.125, 0.9375, 0.1562, 0.4375, 0.1562, 0.5, 0.125, 0.5, 0.125, 0.4375, 0.1562, 0.875, 0.1563, 0.9375, 0.125, 0.9375, 0.125, 0.875, 0.1563, 0.375, 0.1562, 0.4375, 0.125, 0.4375, 0.125, 0.375, 0.1562, 0.8125, 0.1562, 0.875, 0.125, 0.875, 0.125, 0.8125, 0.1562, 0.3125, 0.1563, 0.375, 0.125, 0.375, 0.125, 0.3125, 0.1562, 0.75, 0.1562, 0.8125, 0.125, 0.8125, 0.125, 0.75, 0.1562, 0.25, 0.1562, 0.3125, 0.125, 0.3125, 0.125, 0.25, 0.1562, 0.6875, 0.1562, 0.75, 0.125, 0.75, 0.125, 0.6875, 0.1562, 0.1875, 0.1562, 0.25, 0.125, 0.25, 0.125, 0.1875, 0.1563, 0.625, 0.1562, 0.6875, 0.125, 0.6875, 0.125, 0.625, 0.125, 0.3125, 0.125, 0.375, 0.09375, 0.375, 0.09375, 0.3125, 0.125, 0.75, 0.125, 0.8125, 0.09375, 0.8125, 0.09375, 0.75, 0.125, 0.25, 0.125, 0.3125, 0.09375, 0.3125, 0.09375, 0.25, 0.125, 0.6875, 0.125, 0.75, 0.09375, 0.75, 0.09375, 0.6875, 0.125, 0.1875, 0.125, 0.25, 0.09375, 0.25, 0.09375, 0.1875, 0.125, 0.625, 0.125, 0.6875, 0.09375, 0.6875, 0.09375, 0.625, 0.125, 0.5625, 0.125, 0.625, 0.09375, 0.625, 0.09375, 0.5625, 0.125, 0.5, 0.125, 0.5625, 0.09375, 0.5625, 0.09375, 0.5, 0.125, 0.9375, 0.1094, 1.0, 0.09375, 0.9375, 0.125, 0.4375, 0.125, 0.5, 0.09375, 0.5, 0.09375, 0.4375, 0.125, 0.875, 0.125, 0.9375, 0.09375, 0.9375, 0.09375, 0.875, 0.125, 0.375, 0.125, 0.4375, 0.09375, 0.4375, 0.09375, 0.375, 0.125, 0.8125, 0.125, 0.875, 0.09375, 0.875, 0.09375, 0.8125, 0.09375, 0.5, 0.09375, 0.5625, 0.0625, 0.5625, 0.0625, 0.5, 0.09375, 0.9375, 0.07812, 1.0, 0.0625, 0.9375, 0.2812, 0.1875, 0.25, 0.1875, 0.25, 0.1875, 0.2812, 0.1875, 0.09375, 0.4375, 0.09375, 0.5, 0.0625, 0.5, 0.0625, 0.4375, 0.09375, 0.875, 0.09375, 0.9375, 0.0625, 0.9375, 0.0625, 0.875, 0.09375, 0.375, 0.09375, 0.4375, 0.0625, 0.4375, 0.0625, 0.375, 0.09375, 0.8125, 0.09375, 0.875, 0.0625, 0.875, 0.0625, 0.8125, 0.09375, 0.3125, 0.09375, 0.375, 0.0625, 0.375, 0.0625, 0.3125, 0.09375, 0.75, 0.09375, 0.8125, 0.0625, 0.8125, 0.0625, 0.75, 0.09375, 0.25, 0.09375, 0.3125, 0.0625, 0.3125, 0.0625, 0.25, 0.09375, 0.6875, 0.09375, 0.75, 0.0625, 0.75, 0.0625, 0.6875, 0.09375, 0.1875, 0.09375, 0.25, 0.0625, 0.25, 0.0625, 0.1875, 0.09375, 0.625, 0.09375, 0.6875, 0.0625, 0.6875, 0.0625, 0.625, 0.03125, 0.1875, 0.0, 0.1875, 0.0, 0.1875, 0.03125, 0.1875, 0.09375, 0.5625, 0.09375, 0.625, 0.0625, 0.625, 0.0625, 0.5625, 0.0625, 0.25, 0.0625, 0.3125, 0.03125, 0.3125, 0.03125, 0.25, 0.0625, 0.6875, 0.0625, 0.75, 0.03125, 0.75, 0.03125, 0.6875, 0.0625, 0.1875, 0.0625, 0.25, 0.03125, 0.25, 0.03125, 0.1875, 0.0625, 0.625, 0.0625, 0.6875, 0.03125, 0.6875, 0.03125, 0.625, 0.625, 0.1875, 0.5938, 0.1875, 0.5938, 0.1875, 0.625, 0.1875, 0.0625, 0.5625, 0.0625, 0.625, 0.03125, 0.625, 0.03125, 0.5625, 0.7812, 0.1875, 0.75, 0.1875, 0.75, 0.1875, 0.7812, 0.1875, 0.0625, 0.5, 0.0625, 0.5625, 0.03125, 0.5625, 0.03125, 0.5, 0.0625, 0.9375, 0.04687, 1.0, 0.03125, 0.9375, 0.5312, 0.1875, 0.5, 0.1875, 0.5, 0.1875, 0.5312, 0.1875, 0.0625, 0.4375, 0.0625, 0.5, 0.03125, 0.5, 0.03125, 0.4375, 0.0625, 0.875, 0.0625, 0.9375, 0.03125, 0.9375, 0.03125, 0.875, 0.0625, 0.375, 0.0625, 0.4375, 0.03125, 0.4375, 0.03125, 0.375, 0.0625, 0.8125, 0.0625, 0.875, 0.03125, 0.875, 0.03125, 0.8125, 0.0625, 0.3125, 0.0625, 0.375, 0.03125, 0.375, 0.03125, 0.3125, 0.0625, 0.75, 0.0625, 0.8125, 0.03125, 0.8125, 0.03125, 0.75, 0.03125, 0.9375, 0.01562, 1.0, 0.0, 0.9375, 0.4375, 0.1875, 0.4062, 0.1875, 0.4062, 0.1875, 0.4375, 0.1875, 0.03125, 0.4375, 0.03125, 0.5, 0.0, 0.5, 0.0, 0.4375, 0.03125, 0.875, 0.03125, 0.9375, 0.0, 0.9375, 0.0, 0.875, 0.03125, 0.375, 0.03125, 0.4375, 0.0, 0.4375, 0.0, 0.375, 0.03125, 0.8125, 0.03125, 0.875, 0.0, 0.875, 0.0, 0.8125, 0.03125, 0.3125, 0.03125, 0.375, 0.0, 0.375, 0.0, 0.3125, 0.03125, 0.75, 0.03125, 0.8125, 0.0, 0.8125, 0.0, 0.75, 0.03125, 0.25, 0.03125, 0.3125, 0.0, 0.3125, 0.0, 0.25, 0.03125, 0.6875, 0.03125, 0.75, 0.0, 0.75, 0.0, 0.6875, 0.03125, 0.1875, 0.03125, 0.25, 0.0, 0.25, 0.0, 0.1875, 0.03125, 0.625, 0.03125, 0.6875, 0.0, 0.6875, 0.0, 0.625, 0.09375, 0.1875, 0.0625, 0.1875, 0.0625, 0.1875, 0.09375, 0.1875, 0.03125, 0.5625, 0.03125, 0.625, 0.0, 0.625, 0.0, 0.5625, 0.1875, 0.1875, 0.1562, 0.1875, 0.1562, 0.1875, 0.1875, 0.1875, 0.03125, 0.5, 0.03125, 0.5625, 0.0, 0.5625, 0.0, 0.5, 1.0, 0.6875, 1.0, 0.75, 0.9688, 0.75, 0.9687, 0.6875, 1.0, 0.1875, 1.0, 0.25, 0.9688, 0.25, 0.9687, 0.1875, 1.0, 0.625, 1.0, 0.6875, 0.9687, 0.6875, 0.9688, 0.625, 0.8437, 0.1875, 0.8125, 0.1875, 0.8125, 0.1875, 0.8437, 0.1875, 1.0, 0.5625, 1.0, 0.625, 0.9688, 0.625, 0.9687, 0.5625, 0.9375, 0.1875, 0.9062, 0.1875, 0.9062, 0.1875, 0.9375, 0.1875, 1.0, 0.5, 1.0, 0.5625, 0.9687, 0.5625, 0.9687, 0.5, 1.0, 0.9375, 0.9844, 1.0, 0.9688, 0.9375, 0.5938, 0.1875, 0.5625, 0.1875, 0.5625, 0.1875, 0.5938, 0.1875, 1.0, 0.4375, 1.0, 0.5, 0.9687, 0.5, 0.9687, 0.4375, 1.0, 0.875, 1.0, 0.9375, 0.9688, 0.9375, 0.9687, 0.875, 1.0, 0.375, 1.0, 0.4375, 0.9687, 0.4375, 0.9688, 0.375, 1.0, 0.8125, 1.0, 0.875, 0.9687, 0.875, 0.9687, 0.8125, 1.0, 0.3125, 1.0, 0.375, 0.9688, 0.375, 0.9687, 0.3125, 1.0, 0.75, 1.0, 0.8125, 0.9687, 0.8125, 0.9688, 0.75, 1.0, 0.25, 1.0, 0.3125, 0.9687, 0.3125, 0.9688, 0.25, 0.9687, 0.4375, 0.9687, 0.5, 0.9375, 0.5, 0.9375, 0.4375, 0.9687, 0.875, 0.9688, 0.9375, 0.9375, 0.9375, 0.9375, 0.875, 0.9688, 0.375, 0.9687, 0.4375, 0.9375, 0.4375, 0.9375, 0.375, 0.9687, 0.8125, 0.9687, 0.875, 0.9375, 0.875, 0.9375, 0.8125, 0.9687, 0.3125, 0.9688, 0.375, 0.9375, 0.375, 0.9375, 0.3125, 0.9688, 0.75, 0.9687, 0.8125, 0.9375, 0.8125, 0.9375, 0.75, 0.9688, 0.25, 0.9687, 0.3125, 0.9375, 0.3125, 0.9375, 0.25, 0.9687, 0.6875, 0.9688, 0.75, 0.9375, 0.75, 0.9375, 0.6875, 0.9687, 0.1875, 0.9688, 0.25, 0.9375, 0.25, 0.9375, 0.1875, 0.9688, 0.625, 0.9687, 0.6875, 0.9375, 0.6875, 0.9375, 0.625, 0.5, 0.1875, 0.4688, 0.1875, 0.4688, 0.1875, 0.5, 0.1875, 0.9687, 0.5625, 0.9688, 0.625, 0.9375, 0.625, 0.9375, 0.5625, 0.75, 0.1875, 0.7188, 0.1875, 0.7188, 0.1875, 0.75, 0.1875, 0.9687, 0.5, 0.9687, 0.5625, 0.9375, 0.5625, 0.9375, 0.5, 0.9688, 0.9375, 0.9531, 1.0, 0.9375, 0.9375, 0.6875, 0.1875, 0.6562, 0.1875, 0.6562, 0.1875, 0.6875, 0.1875, 0.9375, 0.1875, 0.9375, 0.25, 0.9062, 0.25, 0.9062, 0.1875, 0.9375, 0.625, 0.9375, 0.6875, 0.9062, 0.6875, 0.9062, 0.625, 0.1562, 0.1875, 0.125, 0.1875, 0.125, 0.1875, 0.1562, 0.1875, 0.9375, 0.5625, 0.9375, 0.625, 0.9062, 0.625, 0.9062, 0.5625, 0.25, 0.1875, 0.2188, 0.1875, 0.2188, 0.1875, 0.25, 0.1875, 0.9375, 0.5, 0.9375, 0.5625, 0.9062, 0.5625, 0.9062, 0.5, 0.9375, 0.9375, 0.9219, 1.0, 0.9062, 0.9375, 0.9062, 0.1875, 0.875, 0.1875, 0.875, 0.1875, 0.9062, 0.1875, 0.9375, 0.4375, 0.9375, 0.5, 0.9062, 0.5, 0.9062, 0.4375, 0.9375, 0.875, 0.9375, 0.9375, 0.9062, 0.9375, 0.9062, 0.875, 0.9375, 0.375, 0.9375, 0.4375, 0.9062, 0.4375, 0.9062, 0.375, 0.9375, 0.8125, 0.9375, 0.875, 0.9062, 0.875, 0.9062, 0.8125, 0.9375, 0.3125, 0.9375, 0.375, 0.9062, 0.375, 0.9062, 0.3125, 0.9375, 0.75, 0.9375, 0.8125, 0.9062, 0.8125, 0.9062, 0.75, 0.9375, 0.25, 0.9375, 0.3125, 0.9062, 0.3125, 0.9062, 0.25, 0.9375, 0.6875, 0.9375, 0.75, 0.9062, 0.75, 0.9062, 0.6875, 0.9062, 0.875, 0.9062, 0.9375, 0.875, 0.9375, 0.875, 0.875, 0.9062, 0.375, 0.9062, 0.4375, 0.875, 0.4375, 0.875, 0.375, 0.9062, 0.8125, 0.9062, 0.875, 0.875, 0.875, 0.875, 0.8125, 0.9062, 0.3125, 0.9062, 0.375, 0.875, 0.375, 0.875, 0.3125, 0.9062, 0.75, 0.9062, 0.8125, 0.875, 0.8125, 0.875, 0.75, 0.9062, 0.25, 0.9062, 0.3125, 0.875, 0.3125, 0.875, 0.25, 0.9062, 0.6875, 0.9062, 0.75, 0.875, 0.75, 0.875, 0.6875, 0.9062, 0.1875, 0.9062, 0.25, 0.875, 0.25, 0.875, 0.1875, 0.9062, 0.625, 0.9062, 0.6875, 0.875, 0.6875, 0.875, 0.625, 1.0, 0.1875, 0.9687, 0.1875, 0.9687, 0.1875, 1.0, 0.1875, 0.9062, 0.5625, 0.9062, 0.625, 0.875, 0.625, 0.875, 0.5625, 0.3438, 0.1875, 0.3125, 0.1875, 0.3125, 0.1875, 0.3438, 0.1875, 0.9062, 0.5, 0.9062, 0.5625, 0.875, 0.5625, 0.875, 0.5, 0.9062, 0.9375, 0.8906, 1.0, 0.875, 0.9375, 0.4062, 0.1875, 0.375, 0.1875, 0.375, 0.1875, 0.4062, 0.1875, 0.9062, 0.4375, 0.9062, 0.5, 0.875, 0.5, 0.875, 0.4375, 0.875, 0.625, 0.875, 0.6875, 0.8437, 0.6875, 0.8438, 0.625, 0.8125, 0.1875, 0.7812, 0.1875, 0.7812, 0.1875, 0.8125, 0.1875, 0.875, 0.5625, 0.875, 0.625, 0.8438, 0.625, 0.8437, 0.5625, 0.5625, 0.1875, 0.5312, 0.1875, 0.5312, 0.1875, 0.5625, 0.1875, 0.875, 0.5, 0.875, 0.5625, 0.8437, 0.5625, 0.8437, 0.5, 0.875, 0.9375, 0.8594, 1.0, 0.8438, 0.9375, 0.6562, 0.1875, 0.625, 0.1875, 0.625, 0.1875, 0.6562, 0.1875, 0.875, 0.4375, 0.875, 0.5, 0.8437, 0.5, 0.8437, 0.4375, 0.875, 0.875, 0.875, 0.9375, 0.8438, 0.9375, 0.8438, 0.875, 0.875, 0.375, 0.875, 0.4375, 0.8437, 0.4375, 0.8438, 0.375, 0.875, 0.8125, 0.875, 0.875, 0.8438, 0.875, 0.8437, 0.8125, 0.875, 0.3125, 0.875, 0.375, 0.8438, 0.375, 0.8437, 0.3125, 0.875, 0.75, 0.875, 0.8125, 0.8437, 0.8125, 0.8438, 0.75, 0.875, 0.25, 0.875, 0.3125, 0.8437, 0.3125, 0.8438, 0.25, 0.875, 0.6875, 0.875, 0.75, 0.8438, 0.75, 0.8437, 0.6875, 0.875, 0.1875, 0.875, 0.25, 0.8438, 0.25, 0.8437, 0.1875, 0.8438, 0.375, 0.8437, 0.4375, 0.8125, 0.4375, 0.8125, 0.375, 0.8437, 0.8125, 0.8438, 0.875, 0.8125, 0.875, 0.8125, 0.8125, 0.8437, 0.3125, 0.8438, 0.375, 0.8125, 0.375, 0.8125, 0.3125, 0.8438, 0.75, 0.8437, 0.8125, 0.8125, 0.8125, 0.8125, 0.75, 0.8438, 0.25, 0.8437, 0.3125, 0.8125, 0.3125, 0.8125, 0.25, 0.8437, 0.6875, 0.8438, 0.75, 0.8125, 0.75, 0.8125, 0.6875, 0.8437, 0.1875, 0.8438, 0.25, 0.8125, 0.25, 0.8125, 0.1875, 0.8438, 0.625, 0.8437, 0.6875, 0.8125, 0.6875, 0.8125, 0.625, 0.0625, 0.1875, 0.03125, 0.1875, 0.03125, 0.1875, 0.0625, 0.1875, 0.8437, 0.5625, 0.8438, 0.625, 0.8125, 0.625, 0.8125, 0.5625, 0.3125, 0.1875, 0.2812, 0.1875, 0.2812, 0.1875, 0.3125, 0.1875, 0.8437, 0.5, 0.8437, 0.5625, 0.8125, 0.5625, 0.8125, 0.5, 0.8438, 0.9375, 0.8281, 1.0, 0.8125, 0.9375, 0.9687, 0.1875, 0.9375, 0.1875, 0.9375, 0.1875, 0.9687, 0.1875, 0.8437, 0.4375, 0.8437, 0.5, 0.8125, 0.5, 0.8125, 0.4375, 0.8438, 0.875, 0.8438, 0.9375, 0.8125, 0.9375, 0.8125, 0.875, 0.875, 0.1875, 0.8437, 0.1875, 0.8437, 0.1875, 0.875, 0.1875, 0.8125, 0.5625, 0.8125, 0.625, 0.7812, 0.625, 0.7812, 0.5625, 0.2188, 0.1875, 0.1875, 0.1875, 0.1875, 0.1875, 0.2188, 0.1875, 0.8125, 0.5, 0.8125, 0.5625, 0.7812, 0.5625, 0.7812, 0.5, 0.8125, 0.9375, 0.7969, 1.0, 0.7812, 0.9375, 0.4688, 0.1875, 0.4375, 0.1875, 0.4375, 0.1875, 0.4688, 0.1875, 0.8125, 0.4375, 0.8125, 0.5, 0.7812, 0.5, 0.7812, 0.4375, 0.8125, 0.875, 0.8125, 0.9375, 0.7812, 0.9375, 0.7812, 0.875, 0.8125, 0.375, 0.8125, 0.4375, 0.7812, 0.4375, 0.7812, 0.375, 0.8125, 0.8125, 0.8125, 0.875, 0.7812, 0.875, 0.7812, 0.8125, 0.8125, 0.3125, 0.8125, 0.375, 0.7812, 0.375, 0.7812, 0.3125, 0.8125, 0.75, 0.8125, 0.8125, 0.7812, 0.8125, 0.7812, 0.75, 0.8125, 0.25, 0.8125, 0.3125, 0.7812, 0.3125, 0.7812, 0.25, 0.8125, 0.6875, 0.8125, 0.75, 0.7812, 0.75, 0.7812, 0.6875, 0.8125, 0.1875, 0.8125, 0.25, 0.7812, 0.25, 0.7812, 0.1875, 0.8125, 0.625, 0.8125, 0.6875, 0.7812, 0.6875, 0.7812, 0.625, 0.7812, 0.3125, 0.7812, 0.375, 0.75, 0.375, 0.75, 0.3125, 0.7812, 0.75, 0.7812, 0.8125, 0.75, 0.8125, 0.75, 0.75, 0.7812, 0.25, 0.7812, 0.3125, 0.75, 0.3125, 0.75, 0.25, 0.7812, 0.6875, 0.7812, 0.75, 0.75, 0.75, 0.75, 0.6875, 0.7812, 0.1875, 0.7812, 0.25, 0.75, 0.25, 0.75, 0.1875, 0.7812, 0.625, 0.7812, 0.6875, 0.75, 0.6875, 0.75, 0.625, 0.7188, 0.1875, 0.6875, 0.1875, 0.6875, 0.1875, 0.7188, 0.1875, 0.7812, 0.5625, 0.7812, 0.625, 0.75, 0.625, 0.75, 0.5625, 0.125, 0.1875, 0.09375, 0.1875, 0.09375, 0.1875, 0.125, 0.1875, 0.7812, 0.5, 0.7812, 0.5625, 0.75, 0.5625, 0.75, 0.5, 0.7812, 0.9375, 0.7656, 1.0, 0.75, 0.9375, 0.375, 0.1875, 0.3438, 0.1875, 0.3438, 0.1875, 0.375, 0.1875, 0.7812, 0.4375, 0.7812, 0.5, 0.75, 0.5, 0.75, 0.4375, 0.7812, 0.875, 0.7812, 0.9375, 0.75, 0.9375, 0.75, 0.875, 0.7812, 0.375, 0.7812, 0.4375, 0.75, 0.4375, 0.75, 0.375, 0.7812, 0.8125, 0.7812, 0.875, 0.75, 0.875, 0.75, 0.8125, 0.8125, 0.1875, 0.8125, 0.1875, 0.7812, 0.1875, 0.9687, 0.1875, 1.0, 0.1875, 0.9687, 0.1875, 0.0625, 0.1875, 0.09375, 0.1875, 0.0625, 0.1875, 0.9062, 0.1875, 0.9062, 0.1875, 0.875, 0.1875, 0.5312, 0.1875, 0.5625, 0.1875, 0.5312, 0.1875, 0.1562, 0.1875, 0.1875, 0.1875, 0.1562, 0.1875, 0.7188, 0.1875, 0.75, 0.1875, 0.7188, 0.1875, 0.625, 0.1875, 0.6562, 0.1875, 0.625, 0.1875, 0.25, 0.1875, 0.2812, 0.1875, 0.25, 0.1875, 0.3438, 0.1875, 0.375, 0.1875, 0.3438, 0.1875, 0.4375, 0.1875, 0.4688, 0.1875, 0.4375, 0.1875, 0.9375, 0.1875, 0.9375, 0.1875, 0.9062, 0.1875, 0.9062, 0.1875, 0.3125, 0.1875, 0.3438, 0.1875, 0.3125, 0.1875, 0.8437, 0.1875, 0.8437, 0.1875, 0.8125, 0.1875, 0.03125, 0.1875, 0.0625, 0.1875, 0.03125, 0.1875, 0.125, 0.1875, 0.1562, 0.1875, 0.125, 0.1875, 0.5938, 0.1875, 0.625, 0.1875, 0.5938, 0.1875, 0.2188, 0.1875, 0.25, 0.1875, 0.2188, 0.1875, 0.7812, 0.1875, 0.7812, 0.1875, 0.75, 0.1875, 0.4062, 0.1875, 0.4375, 0.1875, 0.4062, 0.1875, 0.5, 0.1875, 0.5312, 0.1875, 0.5, 0.1875, 0.6875, 0.1875, 0.7188, 0.1875, 0.6875, 0.1875, 0.03125, 0.1875, 0.03125, 0.1875, 0.0, 0.1875, 0.6562, 0.1875, 0.6875, 0.1875, 0.6562, 0.1875, 0.1875, 0.1875, 0.2188, 0.1875, 0.1875, 0.1875, 0.8437, 0.1875, 0.875, 0.1875, 0.8437, 0.1875, 0.4688, 0.1875, 0.5, 0.1875, 0.4688, 0.1875, 0.9375, 0.1875, 0.9687, 0.1875, 0.9687, 0.1875, 0.9375, 0.1875, 0.09375, 0.1875, 0.125, 0.1875, 0.09375, 0.1875, 0.2812, 0.1875, 0.3125, 0.1875, 0.2812, 0.1875, 0.375, 0.1875, 0.4062, 0.1875, 0.375, 0.1875, 0.5625, 0.1875, 0.5938, 0.1875, 0.5625, 0.1875, 0.625, 0.75, 0.625, 0.75, 0.6562, 0.75, 0.3438, 0.75, 0.3438, 0.75, 0.375, 0.75, 1.0, 0.75, 0.9688, 0.75, 1.0, 0.75, 0.7188, 0.75, 0.7188, 0.75, 0.75, 0.75, 0.8125, 0.75, 0.8125, 0.75, 0.8438, 0.75, 0.125, 0.75, 0.125, 0.75, 0.1562, 0.75, 0.5938, 0.75, 0.5938, 0.75, 0.625, 0.75, 0.3125, 0.75, 0.3125, 0.75, 0.3438, 0.75, 0.5, 0.75, 0.5, 0.75, 0.5312, 0.75, 0.9062, 0.75, 0.9062, 0.75, 0.9375, 0.75, 0.2188, 0.75, 0.2188, 0.75, 0.25, 0.75, 0.4062, 0.75, 0.4062, 0.75, 0.4375, 0.75, 0.0625, 0.75, 0.03125, 0.75, 0.0625, 0.75, 0.6875, 0.75, 0.6875, 0.75, 0.7188, 0.75, 0.75, 0.75, 0.75, 0.75, 0.7812, 0.75, 0.0, 0.75, 0.0, 0.75, 0.03125, 0.75, 0.09375, 0.75, 0.09375, 0.75, 0.125, 0.75, 0.1875, 0.75, 0.1875, 0.75, 0.2188, 0.75, 0.8438, 0.75, 0.8438, 0.75, 0.875, 0.75, 0.4688, 0.75, 0.4688, 0.75, 0.5, 0.75, 0.9375, 0.75, 0.9375, 0.75, 0.9688, 0.75, 0.6562, 0.75, 0.6562, 0.75, 0.6875, 0.75, 0.2812, 0.75, 0.2812, 0.75, 0.3125, 0.75, 0.5625, 0.75, 0.5625, 0.75, 0.5938, 0.75, 0.7812, 0.75, 0.7812, 0.75, 0.8125, 0.75, 0.4062, 0.75, 0.375, 0.75, 0.4062, 0.75, 0.0625, 0.75, 0.0625, 0.75, 0.09375, 0.75, 0.875, 0.75, 0.875, 0.75, 0.9062, 0.75, 0.4375, 0.75, 0.4375, 0.75, 0.4688, 0.75, 0.25, 0.75, 0.25, 0.75, 0.2812, 0.75, 0.5312, 0.75, 0.5312, 0.75, 0.5625, 0.75, 0.1562, 0.75, 0.1562, 0.75, 0.1875, 0.75])
me_sphere.materials.append(mat_lavalampbase)
me_sphere.materials.append(mat_lavalampclear)
me_sphere.materials.append(mat_lavalampinternal)
me_sphere.update()

# ---- objects
ob_domain = bpy.data.objects.new('Domain', me_cube)
ob_light = bpy.data.objects.new('Light', light_light)
ob_camera = bpy.data.objects.new('Camera', cam_camera)
ob_plane = bpy.data.objects.new('Plane', me_plane)
ob_lamp = bpy.data.objects.new('Lamp', me_sphere)
ob_point = bpy.data.objects.new('Point', light_point)
ob_empty = bpy.data.objects.new('Empty', None)

# ---- transforms, parenting, visibility, modifiers, constraints
ob_domain.location = (0.0, 0.0, 0.0)
ob_domain.scale = (0.6693, 0.6693, 2.0)
ob_domain.lock_rotations_4d = False
ob_domain.empty_display_type = 'ARROWS'
ob_domain.lineart.crease_threshold = 0.0
ob_light.location = (0.0, 2.13, 5.0)
ob_light.rotation_euler = (0.09244, 0.1011, 1.997)
ob_light.lock_rotations_4d = False
ob_light.empty_display_type = 'ARROWS'
ob_light.color = (0.0, 0.0, 0.0, 0.0)
ob_light.lineart.crease_threshold = 0.0
ob_camera.parent = ob_empty
ob_camera.location = (20.0, 0.0, 0.0)
ob_camera.rotation_euler = (1.571, 0.0, 1.571)
ob_camera.scale = (1.0, 1.0, 1.0)
ob_camera.lock_rotations_4d = False
ob_camera.empty_display_type = 'ARROWS'
ob_camera.color = (0.0, 0.0, 0.0, 0.0)
ob_camera.display_type = 'WIRE'
ob_camera.lineart.crease_threshold = 0.0
ob_plane.location = (0.0, 0.0, -3.06)
ob_plane.scale = (5.0, 5.0, 5.0)
ob_lamp.location = (0.0, 0.0, 0.1677)
ob_lamp.scale = (1.414, 1.414, 2.745)
ob_point.location = (0.0, 0.0, 0.0)
ob_empty.location = (0.0, 0.0, 0.0)

# ---- collection membership
col_collection.objects.link(ob_domain)
col_collection.objects.link(ob_light)
col_collection.objects.link(ob_camera)
col_collection.objects.link(ob_plane)
col_collection.objects.link(ob_lamp)
col_collection.objects.link(ob_point)
col_collection.objects.link(ob_empty)

# ---- scene / render settings (as saved in the file)
scene.camera = ob_camera
scene.frame_start = 1; scene.frame_end = 250; scene.frame_set(1)
scene.render.engine = 'BLENDER_EEVEE_NEXT'
scene.render.resolution_percentage = 50
scene.cycles.sampling_pattern = 'TABULATED_SOBOL'
scene.view_settings.view_transform = 'Filmic'
bpy.context.view_layer.update()

